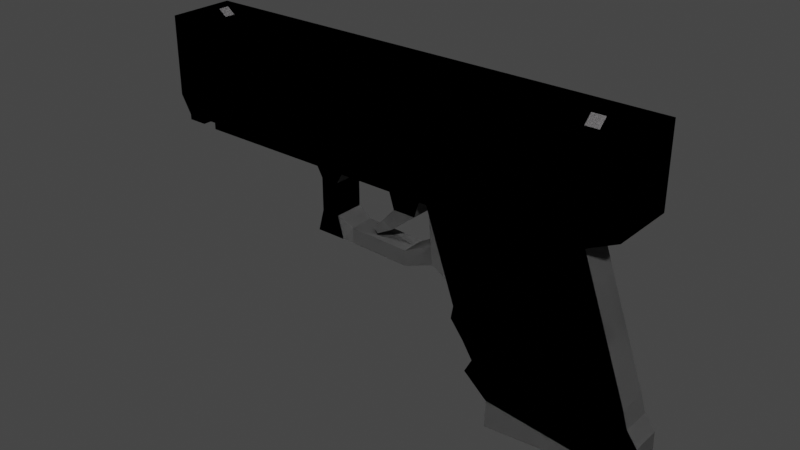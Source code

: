 # Source: glock.blend  (saved by Blender 2.82.7; exported with 4.5.12 LTS)
import bpy
from mathutils import Matrix  # noqa: F401  (used for matrix-valued properties, if any)

bpy.ops.wm.read_factory_settings(use_empty=True)
scene = bpy.context.scene
scene.name = 'Scene'

# ---- collections
col_collection = bpy.data.collections.new('Collection'); scene.collection.children.link(col_collection)

# ---- materials (node trees are filled in below, after node groups)
mat_material_001 = bpy.data.materials.new('Material.001')
mat_material_001.use_transparent_shadow = False
mat_material_002 = bpy.data.materials.new('Material.002')
mat_material_002.use_transparent_shadow = False

# ---- material node trees
mat_material_001.use_nodes = True; mat_material_001.node_tree.nodes.clear()
_N = mat_material_001.node_tree.nodes; _L = mat_material_001.node_tree.links
n0 = _N.new('ShaderNodeOutputMaterial'); n0.name = 'Material Output'; n0.location = (300, 300)
n1 = _N.new('ShaderNodeBsdfPrincipled'); n1.name = 'Principled BSDF'; n1.location = (10, 300)
n1.distribution = 'GGX'
n1.subsurface_method = 'BURLEY'
n1.inputs[0].default_value = (0.2462, 0.2362, 0.2437, 1.0)
n1.inputs[2].default_value = 0.55
n1.inputs[3].default_value = 1.45
n1.inputs[13].default_value = 1.0
n1.inputs[27].default_value = (0.0, 0.0, 0.0, 1.0)
n1.inputs[28].default_value = 1.0
_L.new(n1.outputs[0], n0.inputs[0])
n0.is_active_output = True
mat_material_002.use_nodes = True; mat_material_002.node_tree.nodes.clear()
_N = mat_material_002.node_tree.nodes; _L = mat_material_002.node_tree.links
n0 = _N.new('ShaderNodeOutputMaterial'); n0.name = 'Material Output'; n0.location = (300, 300)
n1 = _N.new('ShaderNodeBsdfPrincipled'); n1.name = 'Principled BSDF'; n1.location = (10, 300)
n1.distribution = 'GGX'
n1.subsurface_method = 'BURLEY'
n1.inputs[0].default_value = (0.1282, 0.1282, 0.1282, 1.0)
n1.inputs[2].default_value = 0.4167
n1.inputs[3].default_value = 1.45
n1.inputs[27].default_value = (0.0, 0.0, 0.0, 1.0)
n1.inputs[28].default_value = 1.0
_L.new(n1.outputs[0], n0.inputs[0])
n0.is_active_output = True

# ---- world
world_world = bpy.data.worlds.new('World'); scene.world = world_world
world_world.use_nodes = True; world_world.node_tree.nodes.clear()
_N = world_world.node_tree.nodes; _L = world_world.node_tree.links
n0 = _N.new('ShaderNodeOutputWorld'); n0.name = 'World Output'; n0.location = (300, 300)
n1 = _N.new('ShaderNodeBackground'); n1.name = 'Background'; n1.location = (10, 300)
n1.inputs[0].default_value = (0.05088, 0.05088, 0.05088, 1.0)
_L.new(n1.outputs[0], n0.inputs[0])
n0.is_active_output = True
world_world.color = (0.05088, 0.05088, 0.05088)
world_world.use_sun_shadow = False
world_world.sun_shadow_jitter_overblur = 0.0

# ---- meshes
me_cube_002 = bpy.data.meshes.new('Cube.002')
me_cube_002.from_pydata([(-1.0, 1.0, 1.0), (1.0, 1.0, -1.0), (1.0, 1.0, 1.0), (1.0, 1.0, -1.369), (0.8405, 1.0, -1.922), (-0.9559, 1.0, -1.922), (-0.8664, 1.0, -1.0), (-0.8664, 1.0, 1.0), (-0.8664, 1.0, -1.369), (-0.8771, 1.0, -1.922), (-0.7958, 1.0, 1.0), (-0.7958, 1.0, -1.0), (-0.7958, 1.0, -1.369), (-0.8121, 1.0, -1.922), (-0.8771, 1.0, -2.078), (-0.9559, 1.0, -2.078), (0.8405, 1.0, -2.119), (-0.8121, 1.0, -2.119), (-0.3001, 1.0, 1.0), (-0.3001, 1.0, -1.0), (-0.3001, 1.0, -1.369), (-0.3559, 1.0, -1.922), (-0.3559, 1.0, -2.119), (-0.1072, 1.0, -1.0), (-0.1072, 1.0, -1.369), (-0.1784, 1.0, -1.922), (-0.1784, 1.0, -2.119), (-1.0, 0.4492, 1.0), (1.0, 0.4492, -1.0), (1.0, 0.4492, 1.0), (1.0, 0.4492, -1.369), (-1.0, 0.4492, -1.369), (0.8405, 0.4492, -1.922), (-0.9559, 0.4492, -1.922), (-0.8771, 0.4492, -1.922), (-0.8664, 0.4492, 1.0), (-0.7958, 0.4492, 1.0), (-0.8121, 0.4492, -1.922), (-0.9559, 0.4492, -2.078), (-0.8771, 0.4492, -2.078), (0.8405, 0.4492, -2.119), (-0.8121, 0.4492, -2.119), (-0.3559, 0.4492, -2.119), (-0.3001, 0.4492, 1.0), (-0.1072, 0.4492, 1.0), (-0.1784, 0.4492, -2.119), (-0.3055, 0.4492, -2.77), (-0.2287, 0.4492, -2.77), (-0.3055, 0.4492, -3.771), (-0.2287, 0.4492, -3.771), (-0.3307, 0.4492, -4.441), (-0.2036, 0.4492, -4.441), (-0.1634, 0.3871, -4.019), (-0.1628, 0.3731, -4.5), (0.0924, 0.3707, -4.092), (0.09296, 0.3568, -4.572), (0.2815, 1.0, 1.0), (0.2815, 1.0, -1.0), (0.2815, 1.0, -1.369), (0.1793, 1.0, -1.922), (0.1793, 1.0, -2.119), (0.2815, 0.4492, 1.0), (0.1793, 0.4492, -2.119), (1.032, 0.4492, -6.043), (0.3705, 0.4492, -6.043), (1.097, 0.4492, -7.632), (0.2197, 0.4076, -3.599), (0.2204, 0.3902, -4.198), (0.2918, 0.4492, -4.427), (0.953, 0.4492, -4.427), (0.8698, 0.4492, -2.719), (0.2085, 0.4492, -2.719), (0.3259, 0.4492, -5.128), (0.9872, 0.4492, -5.128), (0.3161, 0.4492, -5.527), (1.007, 0.4492, -5.527), (1.096, 0.4492, -6.987), (0.3839, 0.4492, -6.987), (1.053, 0.4492, -6.556), (0.4149, 0.4492, -6.556), (0.9961, 0.4492, -8.046), (0.484, 0.4492, -7.632), (0.994, 0.4491, -8.187), (0.4819, 0.4491, -8.484), (0.09985, 1.0, -1.0), (0.09985, 1.0, -1.369), (0.01214, 1.0, -1.922), (0.01214, 1.0, -2.119), (0.01214, 0.4492, -2.119), (0.09985, 1.0, 1.0), (0.09985, 0.4492, 1.0), (0.1434, 0.4492, -2.95), (0.048, 0.4492, -2.95), (0.02484, 0.3434, -3.64), (-0.01648, 0.3434, -3.428), (-0.04113, 0.3557, -3.901), (-0.06229, 0.3254, -3.789), (1.0, 0.1638, 1.0), (-0.9559, 0.1638, -1.922), (-0.8771, 0.1638, -1.922), (-0.8664, 0.1638, 1.0), (-0.7958, 0.1638, 1.0), (-0.8121, 0.1638, -1.922), (-0.9559, 0.1638, -2.078), (-0.8771, 0.1638, -2.078), (-0.8121, 0.1638, -2.119), (-0.3559, 0.1638, -2.119), (-0.3001, 0.1638, 1.0), (-0.1072, 0.1638, 1.0), (-1.0, 0.1638, 1.0), (1.0, 0.1638, -1.0), (1.0, 0.1638, -1.369), (0.8405, 0.1638, -1.922), (0.8405, 0.1638, -2.119), (-0.3055, 0.1638, -2.77), (-0.3055, 0.1638, -3.771), (-0.3307, 0.1638, -4.441), (-0.2036, 0.1638, -4.441), (-0.1631, 0.1361, -4.494), (0.09266, 0.1301, -4.567), (1.097, 0.1638, -7.632), (0.2815, 0.1638, 1.0), (1.032, 0.1638, -6.043), (0.3705, 0.1638, -6.043), (0.484, 0.1638, -7.632), (0.953, 0.1638, -4.427), (0.8698, 0.1638, -2.719), (0.9872, 0.1638, -5.128), (0.3259, 0.1638, -5.128), (1.007, 0.1638, -5.527), (0.3161, 0.1638, -5.527), (1.096, 0.1638, -6.987), (0.3839, 0.1638, -6.987), (0.4149, 0.1638, -6.556), (1.053, 0.1638, -6.556), (-0.8332, 1.0, -1.369), (-0.8332, 1.0, -1.0), (0.9966, 0.1638, -8.046), (0.4819, 0.1638, -8.484), (0.9945, 0.1638, -8.187), (0.09985, 0.1638, 1.0), (-0.8465, 1.0, -1.922), (-0.8332, 1.0, 1.0), (-0.8465, 0.4492, -1.922), (-0.8332, 0.4492, 1.0), (-0.8465, 0.1638, -1.922), (-0.8332, 0.1638, 1.0), (-0.921, 1.0, -1.0), (-0.921, 1.0, -1.369), (-0.9093, 1.0, -1.922), (-0.921, 1.0, 1.0), (-0.9093, 1.0, -2.078), (-0.9093, 0.4492, -2.078), (-0.921, 0.4492, 1.0), (-0.9093, 0.1638, -2.078), (-0.921, 0.1638, 1.0), (-0.8664, 0.1638, 1.189), (-0.921, 0.1638, 1.189), (0.821, 1.0, 1.0), (0.821, 0.4492, 1.0), (0.821, 1.0, -1.0), (0.821, 1.0, -1.369), (0.6758, 1.0, -1.922), (0.6758, 1.0, -2.119), (0.6758, 0.4492, -2.119), (0.867, 0.4492, -6.043), (0.7883, 0.4492, -4.427), (0.7051, 0.4492, -2.719), (0.8225, 0.4492, -5.128), (0.8346, 0.4492, -5.527), (0.9188, 0.4492, -6.987), (0.8939, 0.4492, -6.556), (0.821, 0.1638, 1.0), (0.874, 1.0, 1.0), (0.874, 0.4492, 1.0), (0.874, 0.1638, 1.0), (0.874, 1.0, -1.0), (0.874, 1.0, -1.369), (0.7245, 1.0, -1.922), (0.7245, 1.0, -2.119), (0.7245, 0.4492, -2.119), (0.9158, 0.4492, -6.043), (0.837, 0.4492, -4.427), (0.7538, 0.4492, -2.719), (0.8712, 0.4492, -5.128), (0.8855, 0.4492, -5.527), (0.9714, 0.4492, -6.987), (0.9409, 0.4492, -6.556), (-1.0, 0.7082, 1.0), (1.0, 0.7082, -1.0), (1.0, 0.7082, -1.369), (0.8405, 0.7082, -1.922), (0.8405, 0.7082, -2.119), (1.0, 0.7082, 1.0), (-0.9559, 0.7082, -1.922), (-0.8771, 0.7082, -1.922), (-0.8664, 0.7082, 1.0), (-0.7958, 0.7082, 1.0), (-0.8121, 0.7082, -1.922), (-0.9559, 0.7082, -2.078), (-0.8771, 0.7082, -2.078), (-0.8121, 0.7082, -2.119), (-0.3559, 0.7082, -2.119), (-0.3001, 0.7082, 1.0), (-0.1784, 0.7082, -2.119), (0.1793, 0.7082, -2.119), (0.2815, 0.7082, 1.0), (0.01214, 0.7082, -2.119), (0.09985, 0.7082, 1.0), (-0.8332, 0.7082, 1.0), (-0.8465, 0.7082, -1.922), (-0.921, 0.7082, 1.0), (-0.9093, 0.7082, -2.078), (0.821, 0.7082, 1.0), (0.6758, 0.7082, -2.119), (0.874, 0.7082, 1.0), (0.7245, 0.7082, -2.119), (0.821, 0.4492, 1.233), (0.821, 0.1638, 1.233), (0.821, 0.7082, 0.9978), (0.874, 0.4492, 1.233), (0.874, 0.1638, 1.233), (0.874, 0.7082, 0.9978), (-0.1759, 1.0, -1.0), (-0.1759, 1.0, -1.369), (-0.2416, 1.0, -1.922), (-0.2416, 1.0, -2.119), (-0.1759, 1.0, 1.0), (-0.2416, 0.4492, -2.119), (-0.1759, 0.4492, 1.0), (-0.2561, 0.4492, -2.77), (-0.2561, 0.4492, -3.771), (-0.2488, 0.4492, -4.441), (-0.2488, 0.1638, -4.441), (-0.1759, 0.1638, 1.0), (-0.1759, 0.7082, 1.0), (-0.2416, 0.7082, -2.119), (-1.0, -1.0, 1.0), (1.0, -1.0, -1.0), (1.0, -1.0, 1.0), (-1.0, 0.0, 1.0), (1.0, 0.0, -1.0), (1.0, 0.0, 1.0), (1.0, -1.0, -1.369), (1.0, 0.0, -1.369), (-1.0, 0.0, -1.369), (0.8405, -1.0, -1.922), (-0.9559, -1.0, -1.922), (0.8405, 0.0, -1.922), (-0.9559, 0.0, -1.922), (-0.8664, -1.0, -1.0), (-0.8664, -1.0, 1.0), (-0.8664, 0.0, 1.0), (-0.8664, -1.0, -1.369), (-0.8771, -1.0, -1.922), (-0.8771, 0.0, -1.922), (-0.7958, -1.0, 1.0), (-0.7958, 0.0, 1.0), (-0.7958, -1.0, -1.0), (-0.7958, -1.0, -1.369), (-0.8121, -1.0, -1.922), (-0.8121, 0.0, -1.922), (-0.8771, -1.0, -2.078), (-0.9559, -1.0, -2.078), (-0.9559, 0.0, -2.078), (-0.8771, 0.0, -2.078), (0.8405, 0.0, -2.119), (0.8405, -1.0, -2.119), (-0.8121, -1.0, -2.119), (-0.8121, 0.0, -2.119), (-0.3001, -1.0, 1.0), (-0.3001, 0.0, 1.0), (-0.3001, -1.0, -1.0), (-0.3001, -1.0, -1.369), (-0.3559, -1.0, -1.922), (-0.3559, -1.0, -2.119), (-0.3559, 0.0, -2.119), (-0.1072, -1.0, 1.0), (-0.1072, 0.0, 1.0), (-0.1072, -1.0, -1.0), (-0.1072, -1.0, -1.369), (-0.1784, -1.0, -1.922), (-0.1784, -1.0, -2.119), (-0.1784, 0.0, -2.119), (-1.0, -0.4492, 1.0), (1.0, -0.4492, -1.0), (1.0, -0.4492, 1.0), (1.0, -0.4492, -1.369), (0.8405, -0.4492, -1.922), (-0.9559, -0.4492, -1.922), (-0.8771, -0.4492, -1.922), (-0.8664, -0.4492, 1.0), (-0.7958, -0.4492, 1.0), (-0.8121, -0.4492, -1.922), (-0.9559, -0.4492, -2.078), (-0.8771, -0.4492, -2.078), (0.8405, -0.4492, -2.119), (-0.8121, -0.4492, -2.119), (-0.3559, -0.4492, -2.119), (-0.3001, -0.4492, 1.0), (-0.1072, -0.4492, 1.0), (-0.1784, -0.4492, -2.119), (-0.2287, 0.0, -2.77), (-0.3055, 0.0, -2.77), (-0.3055, -0.4492, -2.77), (-0.2287, -0.4492, -2.77), (-0.2287, 0.0, -3.771), (-0.3055, 0.0, -3.771), (-0.3055, -0.4492, -3.771), (-0.2287, -0.4492, -3.771), (-0.2036, 0.0, -4.441), (-0.3307, 0.0, -4.441), (-0.3307, -0.4492, -4.441), (-0.2036, -0.4492, -4.441), (-0.1634, -0.3871, -4.019), (-0.1638, 0.0, -4.01), (-0.1628, -0.3731, -4.5), (-0.1633, 0.0, -4.491), (0.0924, -0.3707, -4.092), (0.09194, 0.0, -4.083), (0.09296, -0.3568, -4.572), (0.09249, 0.0, -4.563), (0.2815, -1.0, 1.0), (0.2815, 0.0, 1.0), (0.2815, -1.0, -1.0), (0.2815, -1.0, -1.369), (0.1793, -1.0, -1.922), (0.1793, -1.0, -2.119), (0.1793, 0.0, -2.119), (0.2815, -0.4492, 1.0), (0.1793, -0.4492, -2.119), (1.032, 0.0, -6.043), (1.032, -0.4492, -6.043), (0.3705, 0.0, -6.043), (0.3705, -0.4492, -6.043), (1.097, 0.0, -7.632), (1.097, -0.4492, -7.632), (0.484, 0.0, -7.632), (0.484, -0.4492, -7.632), (0.2197, -0.4076, -3.599), (0.2191, 0.0, -3.588), (0.2204, -0.3902, -4.198), (0.2198, 0.0, -4.187), (0.2918, -0.4492, -4.427), (0.2918, 0.0, -4.427), (0.953, 0.0, -4.427), (0.953, -0.4492, -4.427), (0.2085, 0.0, -2.719), (0.8698, -0.4492, -2.719), (0.2085, -0.4492, -2.719), (0.8698, 0.0, -2.719), (0.3259, -0.4492, -5.128), (0.9872, 0.0, -5.128), (0.3259, 0.0, -5.128), (0.9872, -0.4492, -5.128), (0.3161, -0.4492, -5.527), (1.007, 0.0, -5.527), (0.3161, 0.0, -5.527), (1.007, -0.4492, -5.527), (1.096, -0.4492, -6.987), (0.3839, -0.4492, -6.987), (0.3839, 0.0, -6.987), (1.096, 0.0, -6.987), (0.4149, 0.0, -6.556), (1.053, -0.4492, -6.556), (0.4149, -0.4492, -6.556), (1.053, 0.0, -6.556), (0.9969, 0.0, -8.046), (0.9961, -0.4492, -8.046), (0.9948, 0.0, -8.187), (0.4819, 0.0, -8.484), (0.994, -0.4491, -8.187), (0.4819, -0.4491, -8.484), (0.09985, -1.0, -1.0), (0.09985, -1.0, -1.369), (0.01214, -1.0, -1.922), (0.01214, -1.0, -2.119), (0.01214, 0.0, -2.119), (0.01214, -0.4492, -2.119), (0.09985, -1.0, 1.0), (0.09985, 0.0, 1.0), (0.09985, -0.4492, 1.0), (0.1434, -0.4492, -2.95), (0.1434, 0.0, -2.95), (0.048, 0.0, -2.95), (0.048, -0.4492, -2.95), (0.02484, -0.3434, -3.64), (0.02484, 0.0, -3.64), (-0.01648, 0.0, -3.428), (-0.01648, -0.3434, -3.428), (-0.04113, -0.3557, -3.901), (-0.03287, 0.0, -3.898), (-0.05405, 0.0, -3.8), (-0.06229, -0.3254, -3.789), (-1.0, -0.1638, -1.0), (1.0, -0.1638, 1.0), (-1.0, -0.1638, -1.369), (-0.9559, -0.1638, -1.922), (-0.8771, -0.1638, -1.922), (-0.7958, -0.1638, 1.0), (-0.8121, -0.1638, -1.922), (-0.9559, -0.1638, -2.078), (-0.8771, -0.1638, -2.078), (-0.8121, -0.1638, -2.119), (-0.3559, -0.1638, -2.119), (-0.3001, -0.1638, 1.0), (-0.1072, -0.1638, 1.0), (-1.0, -0.1638, 1.0), (1.0, -0.1638, -1.0), (1.0, -0.1638, -1.369), (0.8405, -0.1638, -1.922), (0.8405, -0.1638, -2.119), (-0.3055, -0.1638, -2.77), (-0.3055, -0.1638, -3.771), (-0.3307, -0.1638, -4.441), (-0.2036, -0.1638, -4.441), (-0.1631, -0.1361, -4.494), (0.09266, -0.1301, -4.567), (1.097, -0.1638, -7.632), (0.2815, -0.1638, 1.0), (1.032, -0.1638, -6.043), (0.3705, -0.1638, -6.043), (0.484, -0.1638, -7.632), (0.953, -0.1638, -4.427), (0.8698, -0.1638, -2.719), (0.9872, -0.1638, -5.128), (0.3259, -0.1638, -5.128), (1.007, -0.1638, -5.527), (0.3161, -0.1638, -5.527), (1.096, -0.1638, -6.987), (0.3839, -0.1638, -6.987), (0.4149, -0.1638, -6.556), (1.053, -0.1638, -6.556), (-0.8332, -1.0, -1.369), (-0.8332, -1.0, -1.0), (0.9966, -0.1638, -8.046), (0.4819, -0.1638, -8.484), (0.9945, -0.1638, -8.187), (0.09985, -0.1638, 1.0), (-0.8465, -1.0, -1.922), (-0.8465, 0.0, -1.922), (-0.8332, -1.0, 1.0), (-0.8332, 0.0, 1.0), (-0.8465, -0.4492, -1.922), (-0.8332, -0.4492, 1.0), (-0.8465, -0.1638, -1.922), (-0.8332, -0.1638, 1.0), (-0.921, -1.0, -1.0), (-0.921, -1.0, -1.369), (-0.9093, -1.0, -1.922), (-0.921, -1.0, 1.0), (-0.9093, -1.0, -2.078), (-0.9093, 0.0, -2.078), (-0.9093, -0.4492, -2.078), (-0.921, -0.4492, 1.0), (-0.9093, -0.1638, -2.078), (-0.921, -0.1638, 1.0), (-0.921, 0.0, 1.0), (-0.8664, -0.1638, 1.0), (-0.921, 0.0, 1.189), (-0.8664, 0.0, 1.189), (-0.8664, -0.1638, 1.189), (-0.921, -0.1638, 1.189), (0.821, -1.0, 1.0), (0.821, 0.0, 1.0), (0.821, -0.4492, 1.0), (0.821, -1.0, -1.0), (0.821, -1.0, -1.369), (0.6758, -1.0, -1.922), (0.6758, -1.0, -2.119), (0.6758, -0.4492, -2.119), (0.867, -0.4492, -6.043), (0.7883, -0.4492, -4.427), (0.7051, -0.4492, -2.719), (0.8225, -0.4492, -5.128), (0.8346, -0.4492, -5.527), (0.9188, -0.4492, -6.987), (0.8939, -0.4492, -6.556), (0.821, -0.1638, 1.0), (0.874, -1.0, 1.0), (0.874, 0.0, 1.0), (0.874, -0.4492, 1.0), (0.874, -0.1638, 1.0), (0.874, -1.0, -1.0), (0.874, -1.0, -1.369), (0.7245, -1.0, -1.922), (0.7245, -1.0, -2.119), (0.7245, -0.4492, -2.119), (0.9158, -0.4492, -6.043), (0.837, -0.4492, -4.427), (0.7538, -0.4492, -2.719), (0.8712, -0.4492, -5.128), (0.8855, -0.4492, -5.527), (0.9714, -0.4492, -6.987), (0.9409, -0.4492, -6.556), (-1.0, -0.7082, 1.0), (1.0, -0.7082, -1.0), (1.0, -0.7082, -1.369), (0.8405, -0.7082, -1.922), (0.8405, -0.7082, -2.119), (-1.0, -0.7082, -1.0), (1.0, -0.7082, 1.0), (-0.9559, -0.7082, -1.922), (-0.8771, -0.7082, -1.922), (-0.8664, -0.7082, 1.0), (-0.7958, -0.7082, 1.0), (-0.8121, -0.7082, -1.922), (-0.9559, -0.7082, -2.078), (-0.8771, -0.7082, -2.078), (-0.8121, -0.7082, -2.119), (-0.3559, -0.7082, -2.119), (-0.3001, -0.7082, 1.0), (-0.1072, -0.7082, 1.0), (-0.1784, -0.7082, -2.119), (0.1793, -0.7082, -2.119), (0.2815, -0.7082, 1.0), (0.01214, -0.7082, -2.119), (0.09985, -0.7082, 1.0), (-0.8332, -0.7082, 1.0), (-0.8465, -0.7082, -1.922), (-0.921, -0.7082, 1.0), (-0.9093, -0.7082, -2.078), (0.821, -0.7082, 1.0), (0.6758, -0.7082, -2.119), (0.874, -0.7082, 1.0), (0.7245, -0.7082, -2.119), (0.821, -0.4492, 1.233), (0.821, -0.1638, 1.233), (0.821, -0.7082, 0.9978), (0.874, -0.4492, 1.233), (0.874, -0.1638, 1.233), (0.874, -0.7082, 0.9978), (-0.1759, -1.0, -1.0), (-0.1759, -1.0, -1.369), (-0.2416, -1.0, -1.922), (-0.2416, -1.0, -2.119), (-0.1759, -1.0, 1.0), (-0.1759, 0.0, 1.0), (-0.2416, -0.4492, -2.119), (-0.1759, -0.4492, 1.0), (-0.2561, -0.4492, -2.77), (-0.2561, -0.4492, -3.771), (-0.2488, 0.0, -4.441), (-0.2488, -0.4492, -4.441), (-0.2488, -0.1638, -4.441), (-0.1759, -0.1638, 1.0), (-0.1759, -0.7082, 1.0), (-0.2416, -0.7082, -2.119), (-0.1072, 1.0, 1.0), (-0.1072, 0.7082, 1.0), (-1.0, 1.0, 0.6534), (1.0, 1.0, 0.6534), (1.0, 0.0, 0.6534), (-1.0, 0.0, 0.4912), (-0.8664, 1.0, 0.6534), (-0.7958, 1.0, 0.6534), (-0.3001, 1.0, 0.6534), (1.0, 0.4492, 0.6534), (-1.0, 0.4492, 0.6534), (0.2815, 1.0, 0.6534), (0.09985, 1.0, 0.6534), (-1.0, 0.09769, 0.4912), (1.0, 0.1638, 0.6534), (-0.8332, 1.0, 0.6534), (-0.921, 1.0, 0.6534), (0.821, 1.0, 0.6534), (0.874, 1.0, 0.6534), (1.0, 0.7082, 0.6534), (-1.0, 0.7082, 0.6534), (-0.1759, 1.0, 0.6534), (-1.0, -1.0, 0.6534), (1.0, -1.0, 0.6534), (-0.8664, -1.0, 0.6534), (-0.7958, -1.0, 0.6534), (-0.3001, -1.0, 0.6534), (-0.1072, -1.0, 0.6534), (1.0, -0.4492, 0.6534), (-1.0, -0.4492, 0.6534), (0.2815, -1.0, 0.6534), (0.09985, -1.0, 0.6534), (-1.0, -0.09769, 0.4912), (1.0, -0.1638, 0.6534), (-0.8332, -1.0, 0.6534), (-0.921, -1.0, 0.6534), (0.821, -1.0, 0.6534), (0.874, -1.0, 0.6534), (1.0, -0.7082, 0.6534), (-1.0, -0.7082, 0.6534), (-0.1759, -1.0, 0.6534), (-0.1072, 1.0, 0.6534), (-1.0, 1.0, -0.4511), (1.0, 1.0, -0.4511), (1.0, 0.0, -0.4511), (-1.0, 0.0, -0.2889), (-0.8664, 1.0, -0.4511), (-0.7958, 1.0, -0.4511), (-0.3001, 1.0, -0.4511), (1.0, 0.4492, -0.4511), (-1.0, 0.4492, -0.4511), (0.2815, 1.0, -0.4511), (0.09985, 1.0, -0.4511), (-1.0, 0.09432, -0.2889), (1.0, 0.1638, -0.4511), (-0.8332, 1.0, -0.4511), (-0.921, 1.0, -0.4511), (0.821, 1.0, -0.4511), (0.874, 1.0, -0.4511), (1.0, 0.7082, -0.4511), (-1.0, 0.7082, -0.4511), (-0.1759, 1.0, -0.4511), (-1.0, -1.0, -0.4511), (1.0, -1.0, -0.4511), (-0.8664, -1.0, -0.4511), (-0.7958, -1.0, -0.4511), (-0.3001, -1.0, -0.4511), (-0.1072, -1.0, -0.4511), (1.0, -0.4492, -0.4511), (-1.0, -0.4492, -0.4511), (0.2815, -1.0, -0.4511), (0.09985, -1.0, -0.4511), (-1.0, -0.09432, -0.2889), (1.0, -0.1638, -0.4511), (-0.8332, -1.0, -0.4511), (-0.921, -1.0, -0.4511), (0.821, -1.0, -0.4511), (0.874, -1.0, -0.4511), (1.0, -0.7082, -0.4511), (-1.0, -0.7082, -0.4511), (-0.1759, -1.0, -0.4511), (-0.1072, 1.0, -0.4511), (-1.0, 1.0, 0.1207), (1.0, 1.0, 0.1207), (1.0, 0.0, 0.1207), (-1.0, 0.0, 0.1207), (-0.8664, 1.0, 0.1207), (-0.7958, 1.0, 0.1207), (-0.3001, 1.0, 0.1207), (1.0, 0.4492, 0.1207), (0.2815, 1.0, 0.1207), (0.09985, 1.0, 0.1207), (1.0, 0.1638, 0.1207), (-0.8332, 1.0, 0.1207), (-0.921, 1.0, 0.1207), (0.821, 1.0, 0.1207), (0.874, 1.0, 0.1207), (1.0, 0.7082, 0.1207), (-1.0, 0.4804, 0.1167), (-0.1759, 1.0, 0.1207), (-1.0, -1.0, 0.1207), (1.0, -1.0, 0.1207), (-0.8664, -1.0, 0.1207), (-0.7958, -1.0, 0.1207), (-0.3001, -1.0, 0.1207), (-0.1072, -1.0, 0.1207), (1.0, -0.4492, 0.1207), (0.2815, -1.0, 0.1207), (0.09985, -1.0, 0.1207), (1.0, -0.1638, 0.1207), (-0.8332, -1.0, 0.1207), (-0.921, -1.0, 0.1207), (0.821, -1.0, 0.1207), (0.874, -1.0, 0.1207), (1.0, -0.7082, 0.1207), (-1.0, -0.4804, 0.1167), (-0.1759, -1.0, 0.1207), (-0.1072, 1.0, 0.1207), (-1.0, -0.1638, 0.6534), (-1.0, 0.0, 0.6534), (-1.0, 0.1638, 0.6534), (-1.0, -0.7082, 0.1207), (-1.0, 0.0, -0.4511), (-1.0, 0.1638, -0.4511), (-1.0, -0.1638, -0.4511), (-1.0, 0.7082, 0.1207), (-1.044, -0.1638, 0.6534), (-1.044, 0.0, 0.6534), (-1.044, 0.1638, 0.6534), (-1.044, -0.7082, 0.1207), (-1.044, 0.0, -0.4511), (-1.044, 0.1638, -0.4511), (-1.044, -0.1638, -0.4511), (-1.044, 0.7082, 0.1207), (-1.044, -0.09769, 0.4912), (-1.044, 0.0, 0.4912), (-1.044, 0.09769, 0.4912), (-1.044, -0.4804, 0.1167), (-1.044, 0.0, -0.2889), (-1.044, 0.09432, -0.2889), (-1.044, -0.09432, -0.2889), (-1.044, 0.4804, 0.1167), (-1.0, 0.1638, -1.0), (-1.0, 0.0, -1.0), (-1.0, 0.1638, -1.369), (-1.0, 1.0, -1.0), (-1.0, 1.0, -1.369), (-1.0, 0.7082, -1.0), (-1.0, 0.4492, -1.0), (-1.0, 0.7082, -1.369), (-1.0, -1.0, -1.0), (-1.0, -1.0, -1.369), (-1.0, -0.4492, -1.0), (-1.0, -0.7082, -1.369), (-1.0, -0.4492, -1.369)], [], [(568, 188, 0, 550), (566, 173, 2, 551), (562, 97, 242, 552), (155, 109, 240, 457), (111, 244, 248, 112), (176, 1, 3, 177), (110, 241, 244, 111), (112, 248, 266, 113), (697, 694, 5, 194), (177, 3, 4, 178), (148, 8, 9, 149), (99, 255, 265, 104), (147, 6, 8, 148), (146, 100, 252, 442), (564, 150, 7, 554), (107, 101, 257, 271), (135, 12, 13, 141), (145, 102, 261, 440), (136, 11, 12, 135), (563, 142, 10, 555), (154, 104, 265, 452), (194, 5, 15, 199), (149, 9, 14, 151), (130, 74, 64, 123), (198, 13, 17, 201), (178, 4, 16, 179), (13, 21, 22, 17), (105, 106, 276, 269), (234, 107, 271, 537), (12, 20, 21, 13), (11, 19, 20, 12), (555, 10, 18, 556), (140, 108, 278, 380), (225, 25, 26, 226), (228, 45, 47, 230), (224, 24, 25, 225), (223, 23, 24, 224), (569, 227, 548, 589), (236, 204, 45, 228), (208, 549, 44, 90), (235, 203, 43, 229), (201, 202, 42, 41), (102, 37, 41, 105), (216, 192, 40, 180), (98, 33, 38, 103), (212, 200, 39, 152), (210, 198, 37, 143), (203, 197, 36, 43), (209, 196, 35, 144), (195, 34, 39, 200), (692, 31, 33, 98), (191, 32, 40, 192), (189, 28, 30, 190), (190, 30, 32, 191), (211, 188, 27, 153), (567, 193, 29, 557), (668, 109, 27, 558), (47, 302, 306, 49), (45, 283, 302, 47), (106, 42, 46, 114), (49, 306, 315, 52), (230, 47, 49, 231), (114, 46, 48, 115), (233, 117, 310, 542), (231, 49, 51, 232), (115, 48, 50, 116), (53, 52, 54, 55), (117, 51, 53, 118), (51, 49, 52, 53), (55, 54, 66, 67), (118, 53, 55, 119), (52, 315, 319, 54), (207, 205, 62, 88), (213, 206, 61, 159), (172, 121, 323, 464), (86, 59, 60, 87), (88, 62, 91, 92), (85, 58, 59, 86), (84, 57, 58, 85), (560, 89, 56, 559), (132, 77, 81, 124), (129, 356, 331, 122), (185, 75, 63, 181), (77, 170, 186, 76, 65, 80, 81), (131, 362, 335, 120), (66, 340, 342, 67), (321, 119, 55, 67, 342), (54, 319, 340, 66), (183, 70, 69, 182), (126, 350, 345, 125), (347, 71, 68, 344), (328, 62, 71, 347), (113, 266, 350, 126), (180, 40, 70, 183), (71, 68, 67, 66), (347, 71, 66, 340), (68, 344, 342, 67), (182, 69, 73, 184), (125, 345, 352, 127), (344, 68, 72, 128, 353), (184, 73, 75, 185), (127, 352, 356, 129), (128, 72, 74, 130), (134, 366, 362, 131), (187, 78, 76, 186), (133, 79, 77, 132), (123, 64, 79, 133), (181, 63, 78, 187), (122, 331, 366, 134), (124, 81, 83, 138), (137, 80, 65, 120), (138, 139, 369, 370), (137, 367, 369, 139), (81, 80, 82, 83), (589, 548, 89, 560), (23, 84, 85, 24), (24, 85, 86, 25), (45, 88, 377, 283), (25, 86, 87, 26), (204, 207, 88, 45), (206, 208, 90, 61), (121, 140, 380, 323), (92, 91, 93, 94), (377, 88, 92, 384), (62, 328, 383, 91), (388, 94, 96, 392), (91, 383, 387, 93), (384, 92, 94, 388), (96, 95, 391, 392), (94, 93, 95, 96), (93, 387, 391, 95), (61, 90, 140, 121), (80, 137, 139, 82), (83, 82, 139, 138), (367, 137, 120, 335), (337, 124, 138, 370), (63, 122, 134, 78), (333, 123, 133, 363), (363, 133, 132, 361), (78, 134, 131, 76), (353, 128, 130, 357), (73, 127, 129, 75), (69, 125, 127, 73), (40, 113, 126, 70), (70, 126, 125, 69), (76, 131, 120, 65), (75, 129, 122, 63), (361, 132, 124, 337), (159, 61, 121, 172), (317, 118, 119, 321), (310, 117, 118, 317), (307, 115, 116, 311), (232, 51, 117, 233), (303, 114, 115, 307), (276, 106, 114, 303), (667, 240, 109, 668), (245, 692, 98, 249), (249, 98, 103, 264), (261, 102, 105, 269), (90, 44, 108, 140), (229, 43, 107, 234), (41, 42, 106, 105), (357, 130, 123, 333), (152, 39, 104, 154), (143, 37, 102, 145), (43, 36, 101, 107), (144, 35, 100, 146), (34, 99, 104, 39), (32, 112, 113, 40), (28, 110, 111, 30), (30, 111, 112, 32), (153, 27, 109, 155), (557, 29, 97, 562), (36, 144, 146, 101), (34, 143, 145, 99), (197, 209, 144, 36), (195, 210, 143, 34), (554, 7, 142, 563), (6, 136, 135, 8), (99, 145, 440, 255), (8, 135, 141, 9), (101, 146, 442, 257), (35, 153, 155, 100), (38, 152, 154, 103), (196, 211, 153, 35), (199, 212, 152, 38), (5, 149, 151, 15), (103, 154, 452, 264), (550, 0, 150, 564), (693, 147, 148, 694), (694, 148, 149, 5), (155, 457, 459, 157), (156, 157, 459, 460), (252, 100, 156, 460), (100, 155, 157, 156), (156, 460, 442, 146), (156, 146, 100), (175, 174, 220, 221), (64, 165, 171, 79), (79, 171, 170, 77), (72, 168, 169, 74), (68, 166, 168, 72), (62, 164, 167, 71), (71, 167, 166, 68), (74, 169, 165, 64), (175, 172, 464, 480), (215, 213, 219, 222), (205, 214, 164, 62), (59, 162, 163, 60), (58, 161, 162, 59), (57, 160, 161, 58), (559, 56, 158, 565), (193, 215, 174, 29), (97, 175, 480, 242), (29, 174, 175, 97), (165, 181, 187, 171), (171, 187, 186, 170), (168, 184, 185, 169), (166, 182, 184, 168), (164, 180, 183, 167), (167, 183, 182, 166), (169, 185, 181, 165), (214, 216, 180, 164), (162, 178, 179, 163), (161, 177, 178, 162), (160, 176, 177, 161), (565, 158, 173, 566), (163, 179, 216, 214), (2, 173, 215, 193), (60, 163, 214, 205), (173, 158, 213, 215), (15, 151, 212, 199), (7, 150, 211, 196), (9, 141, 210, 195), (10, 142, 209, 197), (56, 89, 208, 206), (26, 87, 207, 204), (158, 56, 206, 213), (87, 60, 205, 207), (551, 2, 193, 567), (150, 0, 188, 211), (3, 190, 191, 4), (1, 189, 190, 3), (4, 191, 192, 16), (9, 195, 200, 14), (142, 7, 196, 209), (18, 10, 197, 203), (141, 13, 198, 210), (151, 14, 200, 212), (179, 16, 192, 216), (17, 22, 202, 201), (227, 18, 203, 235), (226, 26, 204, 236), (37, 198, 201, 41), (33, 194, 199, 38), (31, 697, 194, 33), (558, 27, 188, 568), (220, 217, 218, 221), (222, 219, 217, 220), (159, 172, 218, 217), (213, 159, 217, 219), (174, 215, 222, 220), (172, 175, 221, 218), (22, 226, 236, 202), (548, 227, 235, 549), (44, 229, 234, 108), (50, 232, 233, 116), (48, 231, 232, 50), (116, 233, 542, 311), (46, 230, 231, 48), (549, 235, 229, 44), (202, 236, 228, 42), (556, 18, 227, 569), (19, 223, 224, 20), (20, 224, 225, 21), (42, 228, 230, 46), (21, 225, 226, 22), (108, 234, 537, 278), (587, 570, 237, 495), (585, 571, 239, 479), (581, 552, 242, 395), (456, 457, 240, 407), (409, 410, 248, 244), (483, 484, 243, 238), (408, 409, 244, 241), (410, 411, 266, 248), (701, 502, 247, 699), (484, 485, 246, 243), (448, 449, 254, 253), (398, 402, 265, 255), (447, 448, 253, 250), (446, 442, 252, 458), (583, 572, 251, 450), (405, 271, 257, 399), (433, 439, 260, 259), (445, 440, 261, 400), (434, 433, 259, 258), (582, 573, 256, 441), (455, 452, 265, 402), (502, 507, 263, 247), (449, 451, 262, 254), (428, 421, 334, 355), (506, 509, 268, 260), (485, 486, 267, 246), (260, 268, 275, 274), (403, 269, 276, 404), (545, 537, 271, 405), (259, 260, 274, 273), (258, 259, 273, 272), (573, 574, 270, 256), (438, 380, 278, 406), (534, 535, 282, 281), (538, 540, 305, 301), (533, 534, 281, 280), (532, 533, 280, 279), (588, 575, 277, 536), (547, 538, 301, 513), (517, 381, 300, 512), (546, 539, 299, 511), (509, 297, 298, 510), (400, 403, 297, 293), (525, 487, 296, 499), (397, 401, 294, 289), (521, 453, 295, 508), (519, 443, 293, 506), (511, 299, 292, 505), (518, 444, 291, 504), (503, 508, 295, 290), (396, 397, 289, 702), (498, 499, 296, 288), (496, 497, 287, 285), (497, 498, 288, 287), (520, 454, 284, 495), (586, 576, 286, 501), (666, 577, 284, 407), (305, 309, 306, 302), (301, 305, 302, 283), (404, 412, 304, 298), (309, 314, 315, 306), (540, 541, 309, 305), (412, 413, 308, 304), (544, 542, 310, 415), (541, 543, 313, 309), (413, 414, 312, 308), (316, 320, 318, 314), (415, 416, 316, 313), (313, 316, 314, 309), (320, 341, 339, 318), (416, 417, 320, 316), (314, 318, 319, 315), (516, 378, 330, 514), (522, 465, 329, 515), (478, 464, 323, 419), (375, 376, 327, 326), (378, 385, 382, 330), (374, 375, 326, 325), (373, 374, 325, 324), (579, 578, 322, 379), (430, 422, 338, 360), (427, 420, 331, 356), (492, 488, 332, 358), (360, 338, 368, 336, 359, 493, 476), (429, 418, 335, 362), (339, 341, 342, 340), (321, 342, 341, 320, 417), (318, 339, 340, 319), (490, 489, 346, 348), (424, 423, 345, 350), (347, 344, 343, 349), (328, 347, 349, 330), (411, 424, 350, 266), (487, 490, 348, 296), (349, 339, 341, 343), (347, 340, 339, 349), (343, 341, 342, 344), (489, 491, 354, 346), (423, 425, 352, 345), (344, 353, 426, 351, 343), (491, 492, 358, 354), (425, 427, 356, 352), (426, 428, 355, 351), (432, 429, 362, 366), (494, 493, 359, 364), (431, 430, 360, 365), (421, 431, 365, 334), (488, 494, 364, 332), (420, 432, 366, 331), (422, 436, 372, 338), (435, 418, 336, 368), (436, 370, 369, 437), (435, 437, 369, 367), (338, 372, 371, 368), (575, 579, 379, 277), (279, 280, 374, 373), (280, 281, 375, 374), (301, 283, 377, 378), (281, 282, 376, 375), (513, 301, 378, 516), (515, 329, 381, 517), (419, 323, 380, 438), (385, 389, 386, 382), (377, 384, 385, 378), (330, 382, 383, 328), (388, 392, 393, 389), (382, 386, 387, 383), (384, 388, 389, 385), (393, 392, 391, 390), (389, 393, 390, 386), (386, 390, 391, 387), (329, 419, 438, 381), (368, 371, 437, 435), (372, 436, 437, 371), (367, 335, 418, 435), (337, 370, 436, 422), (332, 364, 432, 420), (333, 363, 431, 421), (363, 361, 430, 431), (364, 359, 429, 432), (353, 357, 428, 426), (354, 358, 427, 425), (346, 354, 425, 423), (296, 348, 424, 411), (348, 346, 423, 424), (359, 336, 418, 429), (358, 332, 420, 427), (361, 337, 422, 430), (465, 478, 419, 329), (317, 321, 417, 416), (310, 317, 416, 415), (307, 311, 414, 413), (543, 544, 415, 313), (303, 307, 413, 412), (276, 303, 412, 404), (667, 666, 407, 240), (245, 249, 397, 396), (249, 264, 401, 397), (261, 269, 403, 400), (381, 438, 406, 300), (539, 545, 405, 299), (297, 403, 404, 298), (357, 333, 421, 428), (453, 455, 402, 295), (443, 445, 400, 293), (299, 405, 399, 292), (444, 446, 458, 291), (290, 295, 402, 398), (288, 296, 411, 410), (285, 287, 409, 408), (287, 288, 410, 409), (454, 456, 407, 284), (576, 581, 395, 286), (292, 399, 446, 444), (290, 398, 445, 443), (505, 292, 444, 518), (503, 290, 443, 519), (572, 582, 441, 251), (250, 253, 433, 434), (398, 255, 440, 445), (253, 254, 439, 433), (399, 257, 442, 446), (291, 458, 456, 454), (294, 401, 455, 453), (504, 291, 454, 520), (507, 294, 453, 521), (247, 263, 451, 449), (401, 264, 452, 455), (570, 583, 450, 237), (698, 699, 448, 447), (699, 247, 449, 448), (456, 462, 459, 457), (461, 460, 459, 462), (252, 460, 461, 458), (458, 461, 462, 456), (461, 446, 442, 460), (461, 458, 446), (482, 530, 529, 481), (334, 365, 477, 471), (365, 360, 476, 477), (351, 355, 475, 474), (343, 351, 474, 472), (330, 349, 473, 470), (349, 343, 472, 473), (355, 334, 471, 475), (482, 480, 464, 478), (524, 531, 528, 522), (514, 330, 470, 523), (326, 327, 469, 468), (325, 326, 468, 467), (324, 325, 467, 466), (578, 584, 463, 322), (501, 286, 481, 524), (395, 242, 480, 482), (286, 395, 482, 481), (471, 477, 494, 488), (477, 476, 493, 494), (474, 475, 492, 491), (472, 474, 491, 489), (470, 473, 490, 487), (473, 472, 489, 490), (475, 471, 488, 492), (523, 470, 487, 525), (468, 469, 486, 485), (467, 468, 485, 484), (466, 467, 484, 483), (584, 585, 479, 463), (469, 523, 525, 486), (239, 501, 524, 479), (327, 514, 523, 469), (479, 524, 522, 463), (263, 507, 521, 451), (251, 504, 520, 450), (254, 503, 519, 439), (256, 505, 518, 441), (322, 515, 517, 379), (282, 513, 516, 376), (463, 522, 515, 322), (376, 516, 514, 327), (571, 586, 501, 239), (450, 520, 495, 237), (243, 246, 498, 497), (238, 243, 497, 496), (246, 267, 499, 498), (254, 262, 508, 503), (441, 518, 504, 251), (270, 511, 505, 256), (439, 519, 506, 260), (451, 521, 508, 262), (486, 525, 499, 267), (268, 509, 510, 275), (536, 546, 511, 270), (379, 517, 512, 277), (535, 547, 513, 282), (293, 297, 509, 506), (289, 294, 507, 502), (702, 289, 502, 701), (577, 587, 495, 284), (529, 530, 527, 526), (531, 529, 526, 528), (465, 526, 527, 478), (522, 528, 526, 465), (481, 529, 531, 524), (478, 527, 530, 482), (275, 510, 547, 535), (277, 512, 546, 536), (300, 406, 545, 539), (312, 414, 544, 543), (308, 312, 543, 541), (414, 311, 542, 544), (304, 308, 541, 540), (512, 300, 539, 546), (510, 298, 538, 547), (574, 588, 536, 270), (272, 273, 533, 532), (273, 274, 534, 533), (298, 304, 540, 538), (274, 275, 535, 534), (406, 278, 537, 545), (89, 548, 549, 208), (652, 664, 588, 574), (669, 587, 577), (649, 662, 586, 571), (660, 661, 585, 584), (655, 660, 584, 578), (648, 659, 583, 570), (650, 658, 582, 572), (654, 657, 581, 576), (633, 663, 580, 553), (653, 656, 579, 575), (656, 655, 578, 579), (669, 577, 666), (662, 654, 576, 586), (664, 653, 575, 588), (651, 652, 574, 573), (658, 651, 573, 582), (659, 650, 572, 583), (657, 632, 552, 581), (661, 649, 571, 585), (669, 648, 570, 587), (636, 556, 569, 647), (673, 558, 568), (631, 551, 567, 645), (643, 565, 566, 644), (638, 559, 565, 643), (630, 550, 564, 642), (634, 554, 563, 641), (637, 557, 562, 640), (633, 553, 561, 646), (665, 589, 560, 639), (639, 560, 559, 638), (673, 668, 558), (645, 567, 557, 637), (647, 569, 589, 665), (635, 555, 556, 636), (641, 563, 555, 635), (642, 564, 554, 634), (640, 562, 552, 632), (644, 566, 551, 631), (673, 568, 550, 630), (695, 608, 590, 693), (176, 606, 591, 1), (110, 602, 592, 241), (147, 604, 594, 6), (136, 603, 595, 11), (11, 595, 596, 19), (223, 609, 629, 23), (189, 607, 597, 28), (690, 671, 598, 696), (84, 600, 599, 57), (23, 629, 600, 84), (691, 670, 671, 690), (28, 597, 602, 110), (6, 594, 603, 136), (693, 590, 604, 147), (57, 599, 605, 160), (160, 605, 606, 176), (1, 591, 607, 189), (696, 598, 608, 695), (19, 596, 609, 223), (500, 698, 610, 627), (483, 238, 611, 625), (408, 241, 592, 621), (447, 250, 612, 623), (434, 258, 613, 622), (258, 272, 614, 613), (532, 279, 615, 628), (496, 285, 616, 626), (394, 700, 617, 672), (373, 324, 618, 619), (279, 373, 619, 615), (691, 394, 672, 670), (285, 408, 621, 616), (250, 434, 622, 612), (698, 447, 623, 610), (324, 466, 624, 618), (466, 483, 625, 624), (238, 496, 626, 611), (700, 500, 627, 617), (272, 532, 628, 614), (608, 673, 630, 590), (606, 644, 631, 591), (602, 640, 632, 592), (604, 642, 634, 594), (603, 641, 635, 595), (595, 635, 636, 596), (609, 647, 665, 629), (607, 645, 637, 597), (671, 673, 598), (600, 639, 638, 599), (629, 665, 639, 600), (593, 633, 646, 601), (597, 637, 640, 602), (594, 634, 641, 603), (590, 630, 642, 604), (599, 638, 643, 605), (605, 643, 644, 606), (591, 631, 645, 607), (598, 673, 608), (596, 636, 647, 609), (627, 610, 648, 669), (625, 611, 649, 661), (621, 592, 632, 657), (623, 612, 650, 659), (622, 613, 651, 658), (613, 614, 652, 651), (628, 615, 653, 664), (626, 616, 654, 662), (672, 617, 669), (619, 618, 655, 656), (615, 619, 656, 653), (593, 620, 663, 633), (616, 621, 657, 654), (612, 622, 658, 650), (610, 623, 659, 648), (618, 624, 660, 655), (624, 625, 661, 660), (611, 626, 662, 649), (617, 627, 669), (614, 628, 664, 652), (561, 553, 683, 684), (670, 672, 680, 678), (672, 669, 677, 680), (553, 580, 682, 683), (601, 646, 689, 687), (646, 561, 684, 689), (663, 620, 688, 685), (666, 667, 675, 674), (683, 682, 674, 675), (684, 683, 675, 676), (682, 685, 677, 674), (686, 687, 679, 678), (688, 686, 678, 680), (685, 688, 680, 677), (689, 684, 676, 681), (687, 689, 681, 679), (668, 673, 681, 676), (580, 663, 685, 682), (667, 668, 676, 675), (593, 601, 687, 686), (671, 670, 678, 679), (673, 671, 679, 681), (620, 593, 686, 688), (669, 666, 674, 677), (695, 693, 694, 697), (690, 696, 31, 692), (691, 690, 692, 245), (696, 695, 697, 31), (500, 701, 699, 698), (394, 396, 702, 700), (691, 245, 396, 394), (700, 702, 701, 500)])
me_cube_002.polygons.foreach_set('material_index', [0, 0, 0, 0, 1, 0, 0, 1, 1, 1, 1, 1, 0, 0, 0, 0, 1, 1, 0, 0, 1, 1, 1, 1, 1, 1, 1, 1, 0, 1, 0, 0, 0, 1, 1, 1, 0, 0, 1, 0, 0, 1, 1, 1, 1, 1, 1, 0, 0, 1, 1, 1, 0, 1, 0, 0, 0, 1, 1, 1, 1, 1, 1, 1, 1, 1, 1, 1, 1, 1, 1, 1, 1, 0, 0, 1, 1, 1, 0, 0, 1, 1, 1, 1, 1, 1, 1, 1, 1, 1, 1, 1, 1, 1, 1, 1, 1, 1, 1, 1, 1, 1, 1, 1, 1, 1, 1, 1, 1, 1, 1, 1, 1, 1, 0, 0, 1, 1, 1, 1, 0, 0, 1, 1, 1, 1, 1, 1, 1, 1, 1, 0, 1, 1, 1, 1, 1, 1, 1, 1, 1, 1, 1, 1, 1, 1, 1, 1, 0, 1, 1, 1, 1, 1, 1, 0, 1, 1, 1, 0, 0, 1, 1, 1, 1, 0, 0, 1, 1, 0, 1, 0, 0, 0, 1, 0, 1, 0, 0, 1, 1, 0, 0, 1, 0, 1, 1, 1, 0, 0, 1, 0, 0, 0, 0, 0, 0, 0, 1, 1, 1, 1, 1, 1, 1, 0, 0, 1, 1, 1, 0, 0, 0, 0, 0, 1, 1, 1, 1, 1, 1, 1, 1, 1, 1, 0, 0, 1, 0, 1, 0, 1, 0, 1, 0, 0, 1, 0, 1, 0, 0, 1, 0, 1, 1, 0, 0, 1, 1, 1, 1, 0, 1, 1, 1, 1, 0, 0, 0, 0, 0, 0, 0, 1, 0, 0, 1, 1, 1, 1, 0, 1, 0, 0, 1, 1, 1, 0, 0, 0, 0, 0, 1, 0, 0, 1, 1, 1, 1, 1, 0, 0, 0, 0, 1, 1, 0, 0, 1, 1, 1, 1, 1, 1, 1, 1, 0, 1, 0, 0, 0, 1, 1, 1, 0, 0, 1, 0, 0, 1, 1, 1, 1, 1, 1, 0, 0, 1, 1, 1, 0, 1, 0, 0, 0, 1, 1, 1, 1, 1, 1, 1, 1, 1, 1, 1, 1, 1, 1, 1, 1, 0, 0, 1, 1, 1, 0, 0, 1, 1, 1, 1, 1, 1, 1, 1, 1, 1, 1, 1, 1, 1, 1, 1, 1, 1, 1, 1, 1, 1, 1, 1, 1, 1, 1, 1, 1, 1, 1, 1, 1, 1, 0, 0, 1, 1, 1, 1, 0, 0, 1, 1, 1, 1, 1, 1, 1, 1, 1, 0, 1, 1, 1, 1, 1, 1, 1, 1, 1, 1, 1, 1, 1, 1, 1, 1, 0, 1, 1, 1, 1, 1, 1, 0, 1, 1, 1, 0, 0, 1, 1, 1, 1, 0, 0, 1, 1, 0, 1, 0, 0, 0, 1, 0, 1, 0, 0, 1, 1, 0, 0, 1, 0, 1, 1, 1, 0, 0, 1, 0, 0, 0, 0, 0, 0, 0, 1, 1, 1, 1, 1, 1, 1, 0, 0, 1, 1, 1, 0, 0, 0, 0, 0, 1, 1, 1, 1, 1, 1, 1, 1, 1, 1, 0, 0, 1, 0, 1, 0, 1, 0, 1, 0, 0, 1, 0, 1, 0, 0, 1, 0, 1, 1, 0, 0, 1, 1, 1, 1, 0, 0, 1, 1, 1, 1, 0, 0, 0, 0, 0, 0, 0, 1, 0, 0, 1, 1, 1, 1, 0, 1, 0, 0, 1, 1, 1, 0, 0, 0, 0, 0, 0, 0, 0, 0, 0, 0, 0, 0, 0, 0, 0, 0, 0, 0, 0, 0, 0, 0, 0, 0, 0, 0, 0, 0, 0, 0, 0, 0, 0, 0, 0, 0, 0, 0, 0, 0, 0, 0, 0, 0, 0, 0, 0, 0, 0, 0, 0, 0, 0, 0, 0, 0, 0, 0, 0, 0, 0, 0, 0, 0, 0, 0, 0, 0, 0, 0, 0, 0, 0, 0, 0, 0, 0, 0, 0, 0, 0, 0, 0, 0, 0, 0, 0, 0, 0, 0, 0, 0, 0, 0, 0, 0, 0, 0, 0, 0, 0, 0, 0, 0, 0, 0, 0, 0, 0, 0, 0, 0, 0, 0, 0, 0, 0, 0, 0, 0, 0, 0, 0, 0, 0, 0, 0, 0, 0, 0, 0, 0, 0, 0, 0, 0, 0, 0, 0, 0, 0, 0, 0, 0, 0, 0, 0, 0, 0, 0, 0, 0, 0])
_uv = me_cube_002.uv_layers.new(name='UVMap')
_uv.uv.foreach_set('vector', [0.5817, 0.2135, 0.625, 0.2135, 0.625, 0.25, 0.5817, 0.25, 0.5817, 0.4842, 0.625, 0.4842, 0.625, 0.5, 0.5817, 0.5, 0.5817, 0.6045, 0.625, 0.6045, 0.625, 0.625, 0.5817, 0.625, 0.8651, 0.6045, 0.875, 0.6045, 0.875, 0.625, 0.8651, 0.625, 0.375, 0.6045, 0.375, 0.625, 0.375, 0.625, 0.375, 0.6045, 0.375, 0.4842, 0.375, 0.5, 0.375, 0.5, 0.375, 0.4842, 0.375, 0.6045, 0.375, 0.625, 0.375, 0.625, 0.375, 0.6045, 0.375, 0.6045, 0.375, 0.625, 0.375, 0.625, 0.375, 0.6045, 0.375, 0.2135, 0.375, 0.25, 0.375, 0.25, 0.375, 0.2135, 0.375, 0.4842, 0.375, 0.5, 0.375, 0.5, 0.375, 0.4842, 0.375, 0.2599, 0.375, 0.2667, 0.375, 0.2667, 0.375, 0.2599, 0.1417, 0.6045, 0.1417, 0.625, 0.1417, 0.625, 0.1417, 0.6045, 0.375, 0.2599, 0.375, 0.2667, 0.375, 0.2667, 0.375, 0.2599, 0.8542, 0.6045, 0.8583, 0.6045, 0.8583, 0.625, 0.8542, 0.625, 0.5817, 0.2599, 0.625, 0.2599, 0.625, 0.2667, 0.5817, 0.2667, 0.7875, 0.6045, 0.8495, 0.6045, 0.8495, 0.625, 0.7875, 0.625, 0.375, 0.2708, 0.375, 0.2755, 0.375, 0.2755, 0.375, 0.2708, 0.1458, 0.6045, 0.1505, 0.6045, 0.1505, 0.625, 0.1458, 0.625, 0.375, 0.2708, 0.375, 0.2755, 0.375, 0.2755, 0.375, 0.2708, 0.5817, 0.2708, 0.625, 0.2708, 0.625, 0.2755, 0.5817, 0.2755, 0.1349, 0.6045, 0.1417, 0.6045, 0.1417, 0.625, 0.1349, 0.625, 0.375, 0.2135, 0.375, 0.25, 0.375, 0.25, 0.375, 0.2135, 0.375, 0.2599, 0.375, 0.2667, 0.375, 0.2667, 0.375, 0.2599, 0.2852, 0.6045, 0.2852, 0.5688, 0.2852, 0.5688, 0.2852, 0.6045, 0.1505, 0.5365, 0.1505, 0.5, 0.1505, 0.5, 0.1505, 0.5365, 0.375, 0.4842, 0.375, 0.5, 0.375, 0.5, 0.375, 0.4842, 0.375, 0.2755, 0.375, 0.3375, 0.375, 0.3375, 0.375, 0.2755, 0.1505, 0.6045, 0.2125, 0.6045, 0.2125, 0.625, 0.1505, 0.625, 0.772, 0.6045, 0.7875, 0.6045, 0.7875, 0.625, 0.772, 0.625, 0.375, 0.2755, 0.375, 0.3375, 0.375, 0.3375, 0.375, 0.2755, 0.375, 0.2755, 0.375, 0.3375, 0.375, 0.3375, 0.375, 0.2755, 0.5817, 0.2755, 0.625, 0.2755, 0.625, 0.3375, 0.5817, 0.3375, 0.7375, 0.6045, 0.7634, 0.6045, 0.7634, 0.625, 0.7375, 0.625, 0.375, 0.353, 0.375, 0.3616, 0.375, 0.3616, 0.375, 0.353, 0.228, 0.5688, 0.2366, 0.5688, 0.2366, 0.5688, 0.228, 0.5688, 0.375, 0.353, 0.375, 0.3616, 0.375, 0.3616, 0.375, 0.353, 0.375, 0.353, 0.375, 0.3616, 0.375, 0.3616, 0.375, 0.353, 0.5817, 0.353, 0.625, 0.353, 0.625, 0.3616, 0.5817, 0.3616, 0.228, 0.5365, 0.2366, 0.5365, 0.2366, 0.5688, 0.228, 0.5688, 0.7375, 0.5365, 0.7634, 0.5365, 0.7634, 0.5688, 0.7375, 0.5688, 0.772, 0.5365, 0.7875, 0.5365, 0.7875, 0.5688, 0.772, 0.5688, 0.1505, 0.5365, 0.2125, 0.5365, 0.2125, 0.5688, 0.1505, 0.5688, 0.1505, 0.6045, 0.1505, 0.5688, 0.1505, 0.5688, 0.1505, 0.6045, 0.3592, 0.5365, 0.375, 0.5365, 0.375, 0.5688, 0.3592, 0.5688, 0.375, 0.1455, 0.375, 0.1812, 0.375, 0.1812, 0.375, 0.1455, 0.1349, 0.5365, 0.1417, 0.5365, 0.1417, 0.5688, 0.1349, 0.5688, 0.1458, 0.5365, 0.1505, 0.5365, 0.1505, 0.5688, 0.1458, 0.5688, 0.7875, 0.5365, 0.8495, 0.5365, 0.8495, 0.5688, 0.7875, 0.5688, 0.8542, 0.5365, 0.8583, 0.5365, 0.8583, 0.5688, 0.8542, 0.5688, 0.1417, 0.5365, 0.1417, 0.5688, 0.1417, 0.5688, 0.1417, 0.5365, 0.375, 0.1455, 0.375, 0.1812, 0.375, 0.1812, 0.375, 0.1455, 0.375, 0.5365, 0.375, 0.5688, 0.375, 0.5688, 0.375, 0.5365, 0.375, 0.5365, 0.375, 0.5688, 0.375, 0.5688, 0.375, 0.5365, 0.375, 0.5365, 0.375, 0.5688, 0.375, 0.5688, 0.375, 0.5365, 0.8651, 0.5365, 0.875, 0.5365, 0.875, 0.5688, 0.8651, 0.5688, 0.5817, 0.5365, 0.625, 0.5365, 0.625, 0.5688, 0.5817, 0.5688, 0.5817, 0.1455, 0.625, 0.1455, 0.625, 0.1812, 0.5817, 0.1812, 0.2366, 0.5688, 0.2366, 0.625, 0.2366, 0.625, 0.2366, 0.5688, 0.2366, 0.5688, 0.2366, 0.625, 0.2366, 0.625, 0.2366, 0.5688, 0.2125, 0.6045, 0.2125, 0.5688, 0.2125, 0.5688, 0.2125, 0.6045, 0.2366, 0.5688, 0.2366, 0.625, 0.2366, 0.625, 0.2366, 0.5688, 0.228, 0.5688, 0.2366, 0.5688, 0.2366, 0.5688, 0.228, 0.5688, 0.2125, 0.6045, 0.2125, 0.5688, 0.2125, 0.5688, 0.2125, 0.6045, 0.228, 0.6045, 0.2366, 0.6045, 0.2366, 0.625, 0.228, 0.625, 0.228, 0.5688, 0.2366, 0.5688, 0.2366, 0.5688, 0.228, 0.5688, 0.2125, 0.6045, 0.2125, 0.5688, 0.2125, 0.5688, 0.2125, 0.6045, 0.2366, 0.5688, 0.2366, 0.5688, 0.2366, 0.5688, 0.2366, 0.5688, 0.2366, 0.6045, 0.2366, 0.5688, 0.2366, 0.5688, 0.2366, 0.6045, 0.2366, 0.5688, 0.2366, 0.5688, 0.2366, 0.5688, 0.2366, 0.5688, 0.2366, 0.5688, 0.2366, 0.5688, 0.2366, 0.5688, 0.2366, 0.5688, 0.2366, 0.6045, 0.2366, 0.5688, 0.2366, 0.5688, 0.2366, 0.6045, 0.2366, 0.5688, 0.2366, 0.625, 0.2366, 0.625, 0.2366, 0.5688, 0.2625, 0.5365, 0.2852, 0.5365, 0.2852, 0.5688, 0.2625, 0.5688, 0.6474, 0.5365, 0.7148, 0.5365, 0.7148, 0.5688, 0.6474, 0.5688, 0.6474, 0.6045, 0.7148, 0.6045, 0.7148, 0.625, 0.6474, 0.625, 0.375, 0.3875, 0.375, 0.4102, 0.375, 0.4102, 0.375, 0.3875, 0.2625, 0.5688, 0.2852, 0.5688, 0.2852, 0.5688, 0.2625, 0.5688, 0.375, 0.3875, 0.375, 0.4102, 0.375, 0.4102, 0.375, 0.3875, 0.375, 0.3875, 0.375, 0.4102, 0.375, 0.4102, 0.375, 0.3875, 0.5817, 0.3875, 0.625, 0.3875, 0.625, 0.4102, 0.5817, 0.4102, 0.2852, 0.6045, 0.2852, 0.5688, 0.2852, 0.5688, 0.2852, 0.6045, 0.375, 0.6045, 0.375, 0.625, 0.375, 0.625, 0.375, 0.6045, 0.3592, 0.5688, 0.375, 0.5688, 0.375, 0.5688, 0.3592, 0.5688, 0.2852, 0.5688, 0.3526, 0.5688, 0.3592, 0.5688, 0.375, 0.5688, 0.375, 0.5688, 0.3613, 0.5688, 0.2852, 0.5688, 0.375, 0.6045, 0.375, 0.625, 0.375, 0.625, 0.375, 0.6045, 0.2366, 0.5688, 0.2366, 0.625, 0.2366, 0.625, 0.2366, 0.5688, 0.2366, 0.625, 0.2366, 0.6045, 0.2366, 0.5688, 0.2366, 0.5688, 0.2366, 0.625, 0.2366, 0.5688, 0.2366, 0.625, 0.2366, 0.625, 0.2366, 0.5688, 0.3592, 0.5688, 0.375, 0.5688, 0.375, 0.5688, 0.3592, 0.5688, 0.375, 0.6045, 0.375, 0.625, 0.375, 0.625, 0.375, 0.6045, 0.2852, 0.625, 0.2852, 0.5688, 0.2852, 0.5688, 0.2852, 0.625, 0.2852, 0.625, 0.2852, 0.5688, 0.2852, 0.5688, 0.2852, 0.625, 0.375, 0.6045, 0.375, 0.625, 0.375, 0.625, 0.375, 0.6045, 0.3592, 0.5688, 0.375, 0.5688, 0.375, 0.5688, 0.3592, 0.5688, 0.2852, 0.5688, 0.2852, 0.5688, 0.2366, 0.5688, 0.2366, 0.5688, 0.2852, 0.625, 0.2852, 0.5688, 0.2366, 0.5688, 0.2366, 0.625, 0.2852, 0.5688, 0.2852, 0.625, 0.2366, 0.625, 0.2366, 0.5688, 0.3592, 0.5688, 0.375, 0.5688, 0.375, 0.5688, 0.3592, 0.5688, 0.375, 0.6045, 0.375, 0.625, 0.375, 0.625, 0.375, 0.6045, 0.2852, 0.625, 0.2852, 0.5688, 0.2852, 0.5688, 0.2852, 0.6045, 0.2852, 0.625, 0.3592, 0.5688, 0.375, 0.5688, 0.375, 0.5688, 0.3592, 0.5688, 0.375, 0.6045, 0.375, 0.625, 0.375, 0.625, 0.375, 0.6045, 0.2852, 0.6045, 0.2852, 0.5688, 0.2852, 0.5688, 0.2852, 0.6045, 0.375, 0.6045, 0.375, 0.625, 0.375, 0.625, 0.375, 0.6045, 0.3592, 0.5688, 0.375, 0.5688, 0.375, 0.5688, 0.3592, 0.5688, 0.2852, 0.6045, 0.2852, 0.5688, 0.2852, 0.5688, 0.2852, 0.6045, 0.2852, 0.6045, 0.2852, 0.5688, 0.2852, 0.5688, 0.2852, 0.6045, 0.3592, 0.5688, 0.375, 0.5688, 0.375, 0.5688, 0.3592, 0.5688, 0.375, 0.6045, 0.375, 0.625, 0.375, 0.625, 0.375, 0.6045, 0.2852, 0.6045, 0.2852, 0.5688, 0.2852, 0.5688, 0.2852, 0.6045, 0.3614, 0.6045, 0.3613, 0.5688, 0.375, 0.5688, 0.375, 0.6045, 0.2852, 0.6045, 0.3614, 0.6045, 0.3614, 0.625, 0.2852, 0.625, 0.3614, 0.6045, 0.3614, 0.625, 0.3614, 0.625, 0.3614, 0.6045, 0.2852, 0.5688, 0.3613, 0.5688, 0.3613, 0.5688, 0.2852, 0.5688, 0.5817, 0.3616, 0.625, 0.3616, 0.625, 0.3875, 0.5817, 0.3875, 0.375, 0.3616, 0.375, 0.3875, 0.375, 0.3875, 0.375, 0.3616, 0.375, 0.3616, 0.375, 0.3875, 0.375, 0.3875, 0.375, 0.3616, 0.2366, 0.5688, 0.2625, 0.5688, 0.2625, 0.625, 0.2366, 0.625, 0.375, 0.3616, 0.375, 0.3875, 0.375, 0.3875, 0.375, 0.3616, 0.2366, 0.5365, 0.2625, 0.5365, 0.2625, 0.5688, 0.2366, 0.5688, 0.7148, 0.5365, 0.7375, 0.5365, 0.7375, 0.5688, 0.7148, 0.5688, 0.7148, 0.6045, 0.7375, 0.6045, 0.7375, 0.625, 0.7148, 0.625, 0.2625, 0.5688, 0.2852, 0.5688, 0.2852, 0.5688, 0.2625, 0.5688, 0.2625, 0.625, 0.2625, 0.5688, 0.2625, 0.5688, 0.2625, 0.625, 0.2852, 0.5688, 0.2852, 0.625, 0.2852, 0.625, 0.2852, 0.5688, 0.2625, 0.625, 0.2625, 0.5688, 0.2625, 0.5688, 0.2625, 0.625, 0.2852, 0.5688, 0.2852, 0.625, 0.2852, 0.625, 0.2852, 0.5688, 0.2625, 0.625, 0.2625, 0.5688, 0.2625, 0.5688, 0.2625, 0.625, 0.2625, 0.5688, 0.2852, 0.5688, 0.2852, 0.625, 0.2625, 0.625, 0.2625, 0.5688, 0.2852, 0.5688, 0.2852, 0.5688, 0.2625, 0.5688, 0.2852, 0.5688, 0.2852, 0.625, 0.2852, 0.625, 0.2852, 0.5688, 0.7148, 0.5688, 0.7375, 0.5688, 0.7375, 0.6045, 0.7148, 0.6045, 0.3613, 0.5688, 0.3614, 0.6045, 0.3614, 0.6045, 0.3613, 0.5688, 0.2852, 0.5688, 0.3613, 0.5688, 0.3614, 0.6045, 0.2852, 0.6045, 0.3614, 0.625, 0.3614, 0.6045, 0.375, 0.6045, 0.375, 0.625, 0.2852, 0.625, 0.2852, 0.6045, 0.2852, 0.6045, 0.2852, 0.625, 0.375, 0.5688, 0.375, 0.6045, 0.375, 0.6045, 0.375, 0.5688, 0.2852, 0.625, 0.2852, 0.6045, 0.2852, 0.6045, 0.2852, 0.625, 0.2852, 0.625, 0.2852, 0.6045, 0.2852, 0.6045, 0.2852, 0.625, 0.375, 0.5688, 0.375, 0.6045, 0.375, 0.6045, 0.375, 0.5688, 0.2852, 0.625, 0.2852, 0.6045, 0.2852, 0.6045, 0.2852, 0.625, 0.375, 0.5688, 0.375, 0.6045, 0.375, 0.6045, 0.375, 0.5688, 0.375, 0.5688, 0.375, 0.6045, 0.375, 0.6045, 0.375, 0.5688, 0.375, 0.5688, 0.375, 0.6045, 0.375, 0.6045, 0.375, 0.5688, 0.375, 0.5688, 0.375, 0.6045, 0.375, 0.6045, 0.375, 0.5688, 0.375, 0.5688, 0.375, 0.6045, 0.375, 0.6045, 0.375, 0.5688, 0.375, 0.5688, 0.375, 0.6045, 0.375, 0.6045, 0.375, 0.5688, 0.2852, 0.625, 0.2852, 0.6045, 0.2852, 0.6045, 0.2852, 0.625, 0.6474, 0.5688, 0.7148, 0.5688, 0.7148, 0.6045, 0.6474, 0.6045, 0.2366, 0.625, 0.2366, 0.6045, 0.2366, 0.6045, 0.2366, 0.625, 0.2366, 0.625, 0.2366, 0.6045, 0.2366, 0.6045, 0.2366, 0.625, 0.2125, 0.625, 0.2125, 0.6045, 0.2125, 0.6045, 0.2125, 0.625, 0.228, 0.5688, 0.2366, 0.5688, 0.2366, 0.6045, 0.228, 0.6045, 0.2125, 0.625, 0.2125, 0.6045, 0.2125, 0.6045, 0.2125, 0.625, 0.2125, 0.625, 0.2125, 0.6045, 0.2125, 0.6045, 0.2125, 0.625, 0.5817, 0.125, 0.625, 0.125, 0.625, 0.1455, 0.5817, 0.1455, 0.375, 0.125, 0.375, 0.1455, 0.375, 0.1455, 0.375, 0.125, 0.375, 0.125, 0.375, 0.1455, 0.375, 0.1455, 0.375, 0.125, 0.1505, 0.625, 0.1505, 0.6045, 0.1505, 0.6045, 0.1505, 0.625, 0.7375, 0.5688, 0.7634, 0.5688, 0.7634, 0.6045, 0.7375, 0.6045, 0.772, 0.5688, 0.7875, 0.5688, 0.7875, 0.6045, 0.772, 0.6045, 0.1505, 0.5688, 0.2125, 0.5688, 0.2125, 0.6045, 0.1505, 0.6045, 0.2852, 0.625, 0.2852, 0.6045, 0.2852, 0.6045, 0.2852, 0.625, 0.1349, 0.5688, 0.1417, 0.5688, 0.1417, 0.6045, 0.1349, 0.6045, 0.1458, 0.5688, 0.1505, 0.5688, 0.1505, 0.6045, 0.1458, 0.6045, 0.7875, 0.5688, 0.8495, 0.5688, 0.8495, 0.6045, 0.7875, 0.6045, 0.8542, 0.5688, 0.8583, 0.5688, 0.8583, 0.6045, 0.8542, 0.6045, 0.1417, 0.5688, 0.1417, 0.6045, 0.1417, 0.6045, 0.1417, 0.5688, 0.375, 0.5688, 0.375, 0.6045, 0.375, 0.6045, 0.375, 0.5688, 0.375, 0.5688, 0.375, 0.6045, 0.375, 0.6045, 0.375, 0.5688, 0.375, 0.5688, 0.375, 0.6045, 0.375, 0.6045, 0.375, 0.5688, 0.8651, 0.5688, 0.875, 0.5688, 0.875, 0.6045, 0.8651, 0.6045, 0.5817, 0.5688, 0.625, 0.5688, 0.625, 0.6045, 0.5817, 0.6045, 0.8495, 0.5688, 0.8542, 0.5688, 0.8542, 0.6045, 0.8495, 0.6045, 0.1417, 0.5688, 0.1458, 0.5688, 0.1458, 0.6045, 0.1417, 0.6045, 0.8495, 0.5365, 0.8542, 0.5365, 0.8542, 0.5688, 0.8495, 0.5688, 0.1417, 0.5365, 0.1458, 0.5365, 0.1458, 0.5688, 0.1417, 0.5688, 0.5817, 0.2667, 0.625, 0.2667, 0.625, 0.2708, 0.5817, 0.2708, 0.375, 0.2667, 0.375, 0.2708, 0.375, 0.2708, 0.375, 0.2667, 0.1417, 0.6045, 0.1458, 0.6045, 0.1458, 0.625, 0.1417, 0.625, 0.375, 0.2667, 0.375, 0.2708, 0.375, 0.2708, 0.375, 0.2667, 0.8495, 0.6045, 0.8542, 0.6045, 0.8542, 0.625, 0.8495, 0.625, 0.8583, 0.5688, 0.8651, 0.5688, 0.8651, 0.6045, 0.8583, 0.6045, 0.125, 0.5688, 0.1349, 0.5688, 0.1349, 0.6045, 0.125, 0.6045, 0.8583, 0.5365, 0.8651, 0.5365, 0.8651, 0.5688, 0.8583, 0.5688, 0.125, 0.5365, 0.1349, 0.5365, 0.1349, 0.5688, 0.125, 0.5688, 0.375, 0.25, 0.375, 0.2599, 0.375, 0.2599, 0.375, 0.25, 0.125, 0.6045, 0.1349, 0.6045, 0.1349, 0.625, 0.125, 0.625, 0.5817, 0.25, 0.625, 0.25, 0.625, 0.2599, 0.5817, 0.2599, 0.375, 0.25, 0.375, 0.2599, 0.375, 0.2599, 0.375, 0.25, 0.375, 0.25, 0.375, 0.2599, 0.375, 0.2599, 0.375, 0.25, 0.8651, 0.6045, 0.8651, 0.625, 0.8651, 0.625, 0.8651, 0.6045, 0.8583, 0.6045, 0.8651, 0.6045, 0.8651, 0.625, 0.8583, 0.625, 0.8583, 0.625, 0.8583, 0.6045, 0.8583, 0.6045, 0.8583, 0.625, 0.8583, 0.6045, 0.8651, 0.6045, 0.8651, 0.6045, 0.8583, 0.6045, 0.8583, 0.6045, 0.8583, 0.625, 0.8542, 0.625, 0.8542, 0.6045, 0.8583, 0.6045, 0.8542, 0.6045, 0.8583, 0.6045, 0.6408, 0.6045, 0.6408, 0.5688, 0.6408, 0.5688, 0.6408, 0.6045, 0.2852, 0.5688, 0.3526, 0.5688, 0.3526, 0.5688, 0.2852, 0.5688, 0.2852, 0.5688, 0.3526, 0.5688, 0.3526, 0.5688, 0.2852, 0.5688, 0.2852, 0.5688, 0.3526, 0.5688, 0.3526, 0.5688, 0.2852, 0.5688, 0.2852, 0.5688, 0.3526, 0.5688, 0.3526, 0.5688, 0.2852, 0.5688, 0.2852, 0.5688, 0.3526, 0.5688, 0.3526, 0.5688, 0.2852, 0.5688, 0.2852, 0.5688, 0.3526, 0.5688, 0.3526, 0.5688, 0.2852, 0.5688, 0.2852, 0.5688, 0.3526, 0.5688, 0.3526, 0.5688, 0.2852, 0.5688, 0.6408, 0.6045, 0.6474, 0.6045, 0.6474, 0.625, 0.6408, 0.625, 0.6408, 0.5365, 0.6474, 0.5365, 0.6474, 0.5365, 0.6408, 0.5365, 0.2852, 0.5365, 0.3526, 0.5365, 0.3526, 0.5688, 0.2852, 0.5688, 0.375, 0.4102, 0.375, 0.4776, 0.375, 0.4776, 0.375, 0.4102, 0.375, 0.4102, 0.375, 0.4776, 0.375, 0.4776, 0.375, 0.4102, 0.375, 0.4102, 0.375, 0.4776, 0.375, 0.4776, 0.375, 0.4102, 0.5817, 0.4102, 0.625, 0.4102, 0.625, 0.4776, 0.5817, 0.4776, 0.625, 0.5365, 0.6408, 0.5365, 0.6408, 0.5688, 0.625, 0.5688, 0.625, 0.6045, 0.6408, 0.6045, 0.6408, 0.625, 0.625, 0.625, 0.625, 0.5688, 0.6408, 0.5688, 0.6408, 0.6045, 0.625, 0.6045, 0.3526, 0.5688, 0.3592, 0.5688, 0.3592, 0.5688, 0.3526, 0.5688, 0.3526, 0.5688, 0.3592, 0.5688, 0.3592, 0.5688, 0.3526, 0.5688, 0.3526, 0.5688, 0.3592, 0.5688, 0.3592, 0.5688, 0.3526, 0.5688, 0.3526, 0.5688, 0.3592, 0.5688, 0.3592, 0.5688, 0.3526, 0.5688, 0.3526, 0.5688, 0.3592, 0.5688, 0.3592, 0.5688, 0.3526, 0.5688, 0.3526, 0.5688, 0.3592, 0.5688, 0.3592, 0.5688, 0.3526, 0.5688, 0.3526, 0.5688, 0.3592, 0.5688, 0.3592, 0.5688, 0.3526, 0.5688, 0.3526, 0.5365, 0.3592, 0.5365, 0.3592, 0.5688, 0.3526, 0.5688, 0.375, 0.4776, 0.375, 0.4842, 0.375, 0.4842, 0.375, 0.4776, 0.375, 0.4776, 0.375, 0.4842, 0.375, 0.4842, 0.375, 0.4776, 0.375, 0.4776, 0.375, 0.4842, 0.375, 0.4842, 0.375, 0.4776, 0.5817, 0.4776, 0.625, 0.4776, 0.625, 0.4842, 0.5817, 0.4842, 0.3526, 0.5, 0.3592, 0.5, 0.3592, 0.5365, 0.3526, 0.5365, 0.625, 0.5, 0.6408, 0.5, 0.6408, 0.5365, 0.625, 0.5365, 0.2852, 0.5, 0.3526, 0.5, 0.3526, 0.5365, 0.2852, 0.5365, 0.6408, 0.5, 0.6474, 0.5, 0.6474, 0.5365, 0.6408, 0.5365, 0.125, 0.5, 0.1349, 0.5, 0.1349, 0.5365, 0.125, 0.5365, 0.8583, 0.5, 0.8651, 0.5, 0.8651, 0.5365, 0.8583, 0.5365, 0.1417, 0.5, 0.1458, 0.5, 0.1458, 0.5365, 0.1417, 0.5365, 0.8495, 0.5, 0.8542, 0.5, 0.8542, 0.5365, 0.8495, 0.5365, 0.7148, 0.5, 0.7375, 0.5, 0.7375, 0.5365, 0.7148, 0.5365, 0.2366, 0.5, 0.2625, 0.5, 0.2625, 0.5365, 0.2366, 0.5365, 0.6474, 0.5, 0.7148, 0.5, 0.7148, 0.5365, 0.6474, 0.5365, 0.2625, 0.5, 0.2852, 0.5, 0.2852, 0.5365, 0.2625, 0.5365, 0.5817, 0.5, 0.625, 0.5, 0.625, 0.5365, 0.5817, 0.5365, 0.8651, 0.5, 0.875, 0.5, 0.875, 0.5365, 0.8651, 0.5365, 0.375, 0.5, 0.375, 0.5365, 0.375, 0.5365, 0.375, 0.5, 0.375, 0.5, 0.375, 0.5365, 0.375, 0.5365, 0.375, 0.5, 0.375, 0.5, 0.375, 0.5365, 0.375, 0.5365, 0.375, 0.5, 0.1417, 0.5, 0.1417, 0.5365, 0.1417, 0.5365, 0.1417, 0.5, 0.8542, 0.5, 0.8583, 0.5, 0.8583, 0.5365, 0.8542, 0.5365, 0.7875, 0.5, 0.8495, 0.5, 0.8495, 0.5365, 0.7875, 0.5365, 0.1458, 0.5, 0.1505, 0.5, 0.1505, 0.5365, 0.1458, 0.5365, 0.1349, 0.5, 0.1417, 0.5, 0.1417, 0.5365, 0.1349, 0.5365, 0.3592, 0.5, 0.375, 0.5, 0.375, 0.5365, 0.3592, 0.5365, 0.1505, 0.5, 0.2125, 0.5, 0.2125, 0.5365, 0.1505, 0.5365, 0.772, 0.5, 0.7875, 0.5, 0.7875, 0.5365, 0.772, 0.5365, 0.228, 0.5, 0.2366, 0.5, 0.2366, 0.5365, 0.228, 0.5365, 0.1505, 0.5688, 0.1505, 0.5365, 0.1505, 0.5365, 0.1505, 0.5688, 0.375, 0.1812, 0.375, 0.2135, 0.375, 0.2135, 0.375, 0.1812, 0.375, 0.1812, 0.375, 0.2135, 0.375, 0.2135, 0.375, 0.1812, 0.5817, 0.1812, 0.625, 0.1812, 0.625, 0.2135, 0.5817, 0.2135, 0.6408, 0.5688, 0.6474, 0.5688, 0.6474, 0.6045, 0.6408, 0.6045, 0.6408, 0.5365, 0.6474, 0.5365, 0.6474, 0.5688, 0.6408, 0.5688, 0.6474, 0.5688, 0.6474, 0.6045, 0.6474, 0.6045, 0.6474, 0.5688, 0.6474, 0.5365, 0.6474, 0.5688, 0.6474, 0.5688, 0.6474, 0.5365, 0.6408, 0.5688, 0.6408, 0.5365, 0.6408, 0.5365, 0.6408, 0.5688, 0.6474, 0.6045, 0.6408, 0.6045, 0.6408, 0.6045, 0.6474, 0.6045, 0.2125, 0.5, 0.228, 0.5, 0.228, 0.5365, 0.2125, 0.5365, 0.7634, 0.5, 0.772, 0.5, 0.772, 0.5365, 0.7634, 0.5365, 0.7634, 0.5688, 0.772, 0.5688, 0.772, 0.6045, 0.7634, 0.6045, 0.2125, 0.5688, 0.228, 0.5688, 0.228, 0.6045, 0.2125, 0.6045, 0.2125, 0.5688, 0.228, 0.5688, 0.228, 0.5688, 0.2125, 0.5688, 0.2125, 0.6045, 0.228, 0.6045, 0.228, 0.625, 0.2125, 0.625, 0.2125, 0.5688, 0.228, 0.5688, 0.228, 0.5688, 0.2125, 0.5688, 0.7634, 0.5365, 0.772, 0.5365, 0.772, 0.5688, 0.7634, 0.5688, 0.2125, 0.5365, 0.228, 0.5365, 0.228, 0.5688, 0.2125, 0.5688, 0.5817, 0.3375, 0.625, 0.3375, 0.625, 0.353, 0.5817, 0.353, 0.375, 0.3375, 0.375, 0.353, 0.375, 0.353, 0.375, 0.3375, 0.375, 0.3375, 0.375, 0.353, 0.375, 0.353, 0.375, 0.3375, 0.2125, 0.5688, 0.228, 0.5688, 0.228, 0.5688, 0.2125, 0.5688, 0.375, 0.3375, 0.375, 0.353, 0.375, 0.353, 0.375, 0.3375, 0.7634, 0.6045, 0.772, 0.6045, 0.772, 0.625, 0.7634, 0.625, 0.5817, 0.2135, 0.5817, 0.25, 0.625, 0.25, 0.625, 0.2135, 0.5817, 0.4842, 0.5817, 0.5, 0.625, 0.5, 0.625, 0.4842, 0.5817, 0.6045, 0.5817, 0.625, 0.625, 0.625, 0.625, 0.6045, 0.8651, 0.6045, 0.8651, 0.625, 0.875, 0.625, 0.875, 0.6045, 0.375, 0.6045, 0.375, 0.6045, 0.375, 0.625, 0.375, 0.625, 0.375, 0.4842, 0.375, 0.4842, 0.375, 0.5, 0.375, 0.5, 0.375, 0.6045, 0.375, 0.6045, 0.375, 0.625, 0.375, 0.625, 0.375, 0.6045, 0.375, 0.6045, 0.375, 0.625, 0.375, 0.625, 0.375, 0.2135, 0.375, 0.2135, 0.375, 0.25, 0.375, 0.25, 0.375, 0.4842, 0.375, 0.4842, 0.375, 0.5, 0.375, 0.5, 0.375, 0.2599, 0.375, 0.2599, 0.375, 0.2667, 0.375, 0.2667, 0.1417, 0.6045, 0.1417, 0.6045, 0.1417, 0.625, 0.1417, 0.625, 0.375, 0.2599, 0.375, 0.2599, 0.375, 0.2667, 0.375, 0.2667, 0.8542, 0.6045, 0.8542, 0.625, 0.8583, 0.625, 0.8583, 0.6045, 0.5817, 0.2599, 0.5817, 0.2667, 0.625, 0.2667, 0.625, 0.2599, 0.7875, 0.6045, 0.7875, 0.625, 0.8495, 0.625, 0.8495, 0.6045, 0.375, 0.2708, 0.375, 0.2708, 0.375, 0.2755, 0.375, 0.2755, 0.1458, 0.6045, 0.1458, 0.625, 0.1505, 0.625, 0.1505, 0.6045, 0.375, 0.2708, 0.375, 0.2708, 0.375, 0.2755, 0.375, 0.2755, 0.5817, 0.2708, 0.5817, 0.2755, 0.625, 0.2755, 0.625, 0.2708, 0.1349, 0.6045, 0.1349, 0.625, 0.1417, 0.625, 0.1417, 0.6045, 0.375, 0.2135, 0.375, 0.2135, 0.375, 0.25, 0.375, 0.25, 0.375, 0.2599, 0.375, 0.2599, 0.375, 0.2667, 0.375, 0.2667, 0.2852, 0.6045, 0.2852, 0.6045, 0.2852, 0.5688, 0.2852, 0.5688, 0.1505, 0.5365, 0.1505, 0.5365, 0.1505, 0.5, 0.1505, 0.5, 0.375, 0.4842, 0.375, 0.4842, 0.375, 0.5, 0.375, 0.5, 0.375, 0.2755, 0.375, 0.2755, 0.375, 0.3375, 0.375, 0.3375, 0.1505, 0.6045, 0.1505, 0.625, 0.2125, 0.625, 0.2125, 0.6045, 0.772, 0.6045, 0.772, 0.625, 0.7875, 0.625, 0.7875, 0.6045, 0.375, 0.2755, 0.375, 0.2755, 0.375, 0.3375, 0.375, 0.3375, 0.375, 0.2755, 0.375, 0.2755, 0.375, 0.3375, 0.375, 0.3375, 0.5817, 0.2755, 0.5817, 0.3375, 0.625, 0.3375, 0.625, 0.2755, 0.7375, 0.6045, 0.7375, 0.625, 0.7634, 0.625, 0.7634, 0.6045, 0.375, 0.353, 0.375, 0.353, 0.375, 0.3616, 0.375, 0.3616, 0.228, 0.5688, 0.228, 0.5688, 0.2366, 0.5688, 0.2366, 0.5688, 0.375, 0.353, 0.375, 0.353, 0.375, 0.3616, 0.375, 0.3616, 0.375, 0.353, 0.375, 0.353, 0.375, 0.3616, 0.375, 0.3616, 0.5817, 0.353, 0.5817, 0.3616, 0.625, 0.3616, 0.625, 0.353, 0.228, 0.5365, 0.228, 0.5688, 0.2366, 0.5688, 0.2366, 0.5365, 0.7375, 0.5365, 0.7375, 0.5688, 0.7634, 0.5688, 0.7634, 0.5365, 0.772, 0.5365, 0.772, 0.5688, 0.7875, 0.5688, 0.7875, 0.5365, 0.1505, 0.5365, 0.1505, 0.5688, 0.2125, 0.5688, 0.2125, 0.5365, 0.1505, 0.6045, 0.1505, 0.6045, 0.1505, 0.5688, 0.1505, 0.5688, 0.3592, 0.5365, 0.3592, 0.5688, 0.375, 0.5688, 0.375, 0.5365, 0.375, 0.1455, 0.375, 0.1455, 0.375, 0.1812, 0.375, 0.1812, 0.1349, 0.5365, 0.1349, 0.5688, 0.1417, 0.5688, 0.1417, 0.5365, 0.1458, 0.5365, 0.1458, 0.5688, 0.1505, 0.5688, 0.1505, 0.5365, 0.7875, 0.5365, 0.7875, 0.5688, 0.8495, 0.5688, 0.8495, 0.5365, 0.8542, 0.5365, 0.8542, 0.5688, 0.8583, 0.5688, 0.8583, 0.5365, 0.1417, 0.5365, 0.1417, 0.5365, 0.1417, 0.5688, 0.1417, 0.5688, 0.375, 0.1455, 0.375, 0.1455, 0.375, 0.1812, 0.375, 0.1812, 0.375, 0.5365, 0.375, 0.5365, 0.375, 0.5688, 0.375, 0.5688, 0.375, 0.5365, 0.375, 0.5365, 0.375, 0.5688, 0.375, 0.5688, 0.375, 0.5365, 0.375, 0.5365, 0.375, 0.5688, 0.375, 0.5688, 0.8651, 0.5365, 0.8651, 0.5688, 0.875, 0.5688, 0.875, 0.5365, 0.5817, 0.5365, 0.5817, 0.5688, 0.625, 0.5688, 0.625, 0.5365, 0.5817, 0.1455, 0.5817, 0.1812, 0.625, 0.1812, 0.625, 0.1455, 0.2366, 0.5688, 0.2366, 0.5688, 0.2366, 0.625, 0.2366, 0.625, 0.2366, 0.5688, 0.2366, 0.5688, 0.2366, 0.625, 0.2366, 0.625, 0.2125, 0.6045, 0.2125, 0.6045, 0.2125, 0.5688, 0.2125, 0.5688, 0.2366, 0.5688, 0.2366, 0.5688, 0.2366, 0.625, 0.2366, 0.625, 0.228, 0.5688, 0.228, 0.5688, 0.2366, 0.5688, 0.2366, 0.5688, 0.2125, 0.6045, 0.2125, 0.6045, 0.2125, 0.5688, 0.2125, 0.5688, 0.228, 0.6045, 0.228, 0.625, 0.2366, 0.625, 0.2366, 0.6045, 0.228, 0.5688, 0.228, 0.5688, 0.2366, 0.5688, 0.2366, 0.5688, 0.2125, 0.6045, 0.2125, 0.6045, 0.2125, 0.5688, 0.2125, 0.5688, 0.2366, 0.5688, 0.2366, 0.5688, 0.2366, 0.5688, 0.2366, 0.5688, 0.2366, 0.6045, 0.2366, 0.6045, 0.2366, 0.5688, 0.2366, 0.5688, 0.2366, 0.5688, 0.2366, 0.5688, 0.2366, 0.5688, 0.2366, 0.5688, 0.2366, 0.5688, 0.2366, 0.5688, 0.2366, 0.5688, 0.2366, 0.5688, 0.2366, 0.6045, 0.2366, 0.6045, 0.2366, 0.5688, 0.2366, 0.5688, 0.2366, 0.5688, 0.2366, 0.5688, 0.2366, 0.625, 0.2366, 0.625, 0.2625, 0.5365, 0.2625, 0.5688, 0.2852, 0.5688, 0.2852, 0.5365, 0.6474, 0.5365, 0.6474, 0.5688, 0.7148, 0.5688, 0.7148, 0.5365, 0.6474, 0.6045, 0.6474, 0.625, 0.7148, 0.625, 0.7148, 0.6045, 0.375, 0.3875, 0.375, 0.3875, 0.375, 0.4102, 0.375, 0.4102, 0.2625, 0.5688, 0.2625, 0.5688, 0.2852, 0.5688, 0.2852, 0.5688, 0.375, 0.3875, 0.375, 0.3875, 0.375, 0.4102, 0.375, 0.4102, 0.375, 0.3875, 0.375, 0.3875, 0.375, 0.4102, 0.375, 0.4102, 0.5817, 0.3875, 0.5817, 0.4102, 0.625, 0.4102, 0.625, 0.3875, 0.2852, 0.6045, 0.2852, 0.6045, 0.2852, 0.5688, 0.2852, 0.5688, 0.375, 0.6045, 0.375, 0.6045, 0.375, 0.625, 0.375, 0.625, 0.3592, 0.5688, 0.3592, 0.5688, 0.375, 0.5688, 0.375, 0.5688, 0.2852, 0.5688, 0.2852, 0.5688, 0.3613, 0.5688, 0.375, 0.5688, 0.375, 0.5688, 0.3592, 0.5688, 0.3526, 0.5688, 0.375, 0.6045, 0.375, 0.6045, 0.375, 0.625, 0.375, 0.625, 0.2366, 0.5688, 0.2366, 0.5688, 0.2366, 0.625, 0.2366, 0.625, 0.2366, 0.625, 0.2366, 0.625, 0.2366, 0.5688, 0.2366, 0.5688, 0.2366, 0.6045, 0.2366, 0.5688, 0.2366, 0.5688, 0.2366, 0.625, 0.2366, 0.625, 0.3592, 0.5688, 0.3592, 0.5688, 0.375, 0.5688, 0.375, 0.5688, 0.375, 0.6045, 0.375, 0.6045, 0.375, 0.625, 0.375, 0.625, 0.2852, 0.625, 0.2852, 0.625, 0.2852, 0.5688, 0.2852, 0.5688, 0.2852, 0.625, 0.2852, 0.625, 0.2852, 0.5688, 0.2852, 0.5688, 0.375, 0.6045, 0.375, 0.6045, 0.375, 0.625, 0.375, 0.625, 0.3592, 0.5688, 0.3592, 0.5688, 0.375, 0.5688, 0.375, 0.5688, 0.2852, 0.5688, 0.2366, 0.5688, 0.2366, 0.5688, 0.2852, 0.5688, 0.2852, 0.625, 0.2366, 0.625, 0.2366, 0.5688, 0.2852, 0.5688, 0.2852, 0.5688, 0.2366, 0.5688, 0.2366, 0.625, 0.2852, 0.625, 0.3592, 0.5688, 0.3592, 0.5688, 0.375, 0.5688, 0.375, 0.5688, 0.375, 0.6045, 0.375, 0.6045, 0.375, 0.625, 0.375, 0.625, 0.2852, 0.625, 0.2852, 0.625, 0.2852, 0.6045, 0.2852, 0.5688, 0.2852, 0.5688, 0.3592, 0.5688, 0.3592, 0.5688, 0.375, 0.5688, 0.375, 0.5688, 0.375, 0.6045, 0.375, 0.6045, 0.375, 0.625, 0.375, 0.625, 0.2852, 0.6045, 0.2852, 0.6045, 0.2852, 0.5688, 0.2852, 0.5688, 0.375, 0.6045, 0.375, 0.6045, 0.375, 0.625, 0.375, 0.625, 0.3592, 0.5688, 0.3592, 0.5688, 0.375, 0.5688, 0.375, 0.5688, 0.2852, 0.6045, 0.2852, 0.6045, 0.2852, 0.5688, 0.2852, 0.5688, 0.2852, 0.6045, 0.2852, 0.6045, 0.2852, 0.5688, 0.2852, 0.5688, 0.3592, 0.5688, 0.3592, 0.5688, 0.375, 0.5688, 0.375, 0.5688, 0.375, 0.6045, 0.375, 0.6045, 0.375, 0.625, 0.375, 0.625, 0.2852, 0.6045, 0.2852, 0.6045, 0.2852, 0.5688, 0.2852, 0.5688, 0.3614, 0.6045, 0.375, 0.6045, 0.375, 0.5688, 0.3613, 0.5688, 0.2852, 0.6045, 0.2852, 0.625, 0.3614, 0.625, 0.3614, 0.6045, 0.3614, 0.6045, 0.3614, 0.6045, 0.3614, 0.625, 0.3614, 0.625, 0.2852, 0.5688, 0.2852, 0.5688, 0.3613, 0.5688, 0.3613, 0.5688, 0.5817, 0.3616, 0.5817, 0.3875, 0.625, 0.3875, 0.625, 0.3616, 0.375, 0.3616, 0.375, 0.3616, 0.375, 0.3875, 0.375, 0.3875, 0.375, 0.3616, 0.375, 0.3616, 0.375, 0.3875, 0.375, 0.3875, 0.2366, 0.5688, 0.2366, 0.625, 0.2625, 0.625, 0.2625, 0.5688, 0.375, 0.3616, 0.375, 0.3616, 0.375, 0.3875, 0.375, 0.3875, 0.2366, 0.5365, 0.2366, 0.5688, 0.2625, 0.5688, 0.2625, 0.5365, 0.7148, 0.5365, 0.7148, 0.5688, 0.7375, 0.5688, 0.7375, 0.5365, 0.7148, 0.6045, 0.7148, 0.625, 0.7375, 0.625, 0.7375, 0.6045, 0.2625, 0.5688, 0.2625, 0.5688, 0.2852, 0.5688, 0.2852, 0.5688, 0.2625, 0.625, 0.2625, 0.625, 0.2625, 0.5688, 0.2625, 0.5688, 0.2852, 0.5688, 0.2852, 0.5688, 0.2852, 0.625, 0.2852, 0.625, 0.2625, 0.625, 0.2625, 0.625, 0.2625, 0.5688, 0.2625, 0.5688, 0.2852, 0.5688, 0.2852, 0.5688, 0.2852, 0.625, 0.2852, 0.625, 0.2625, 0.625, 0.2625, 0.625, 0.2625, 0.5688, 0.2625, 0.5688, 0.2625, 0.5688, 0.2625, 0.625, 0.2852, 0.625, 0.2852, 0.5688, 0.2625, 0.5688, 0.2625, 0.5688, 0.2852, 0.5688, 0.2852, 0.5688, 0.2852, 0.5688, 0.2852, 0.5688, 0.2852, 0.625, 0.2852, 0.625, 0.7148, 0.5688, 0.7148, 0.6045, 0.7375, 0.6045, 0.7375, 0.5688, 0.3613, 0.5688, 0.3613, 0.5688, 0.3614, 0.6045, 0.3614, 0.6045, 0.2852, 0.5688, 0.2852, 0.6045, 0.3614, 0.6045, 0.3613, 0.5688, 0.3614, 0.625, 0.375, 0.625, 0.375, 0.6045, 0.3614, 0.6045, 0.2852, 0.625, 0.2852, 0.625, 0.2852, 0.6045, 0.2852, 0.6045, 0.375, 0.5688, 0.375, 0.5688, 0.375, 0.6045, 0.375, 0.6045, 0.2852, 0.625, 0.2852, 0.625, 0.2852, 0.6045, 0.2852, 0.6045, 0.2852, 0.625, 0.2852, 0.625, 0.2852, 0.6045, 0.2852, 0.6045, 0.375, 0.5688, 0.375, 0.5688, 0.375, 0.6045, 0.375, 0.6045, 0.2852, 0.625, 0.2852, 0.625, 0.2852, 0.6045, 0.2852, 0.6045, 0.375, 0.5688, 0.375, 0.5688, 0.375, 0.6045, 0.375, 0.6045, 0.375, 0.5688, 0.375, 0.5688, 0.375, 0.6045, 0.375, 0.6045, 0.375, 0.5688, 0.375, 0.5688, 0.375, 0.6045, 0.375, 0.6045, 0.375, 0.5688, 0.375, 0.5688, 0.375, 0.6045, 0.375, 0.6045, 0.375, 0.5688, 0.375, 0.5688, 0.375, 0.6045, 0.375, 0.6045, 0.375, 0.5688, 0.375, 0.5688, 0.375, 0.6045, 0.375, 0.6045, 0.2852, 0.625, 0.2852, 0.625, 0.2852, 0.6045, 0.2852, 0.6045, 0.6474, 0.5688, 0.6474, 0.6045, 0.7148, 0.6045, 0.7148, 0.5688, 0.2366, 0.625, 0.2366, 0.625, 0.2366, 0.6045, 0.2366, 0.6045, 0.2366, 0.625, 0.2366, 0.625, 0.2366, 0.6045, 0.2366, 0.6045, 0.2125, 0.625, 0.2125, 0.625, 0.2125, 0.6045, 0.2125, 0.6045, 0.228, 0.5688, 0.228, 0.6045, 0.2366, 0.6045, 0.2366, 0.5688, 0.2125, 0.625, 0.2125, 0.625, 0.2125, 0.6045, 0.2125, 0.6045, 0.2125, 0.625, 0.2125, 0.625, 0.2125, 0.6045, 0.2125, 0.6045, 0.5817, 0.125, 0.5817, 0.1455, 0.625, 0.1455, 0.625, 0.125, 0.375, 0.125, 0.375, 0.125, 0.375, 0.1455, 0.375, 0.1455, 0.375, 0.125, 0.375, 0.125, 0.375, 0.1455, 0.375, 0.1455, 0.1505, 0.625, 0.1505, 0.625, 0.1505, 0.6045, 0.1505, 0.6045, 0.7375, 0.5688, 0.7375, 0.6045, 0.7634, 0.6045, 0.7634, 0.5688, 0.772, 0.5688, 0.772, 0.6045, 0.7875, 0.6045, 0.7875, 0.5688, 0.1505, 0.5688, 0.1505, 0.6045, 0.2125, 0.6045, 0.2125, 0.5688, 0.2852, 0.625, 0.2852, 0.625, 0.2852, 0.6045, 0.2852, 0.6045, 0.1349, 0.5688, 0.1349, 0.6045, 0.1417, 0.6045, 0.1417, 0.5688, 0.1458, 0.5688, 0.1458, 0.6045, 0.1505, 0.6045, 0.1505, 0.5688, 0.7875, 0.5688, 0.7875, 0.6045, 0.8495, 0.6045, 0.8495, 0.5688, 0.8542, 0.5688, 0.8542, 0.6045, 0.8583, 0.6045, 0.8583, 0.5688, 0.1417, 0.5688, 0.1417, 0.5688, 0.1417, 0.6045, 0.1417, 0.6045, 0.375, 0.5688, 0.375, 0.5688, 0.375, 0.6045, 0.375, 0.6045, 0.375, 0.5688, 0.375, 0.5688, 0.375, 0.6045, 0.375, 0.6045, 0.375, 0.5688, 0.375, 0.5688, 0.375, 0.6045, 0.375, 0.6045, 0.8651, 0.5688, 0.8651, 0.6045, 0.875, 0.6045, 0.875, 0.5688, 0.5817, 0.5688, 0.5817, 0.6045, 0.625, 0.6045, 0.625, 0.5688, 0.8495, 0.5688, 0.8495, 0.6045, 0.8542, 0.6045, 0.8542, 0.5688, 0.1417, 0.5688, 0.1417, 0.6045, 0.1458, 0.6045, 0.1458, 0.5688, 0.8495, 0.5365, 0.8495, 0.5688, 0.8542, 0.5688, 0.8542, 0.5365, 0.1417, 0.5365, 0.1417, 0.5688, 0.1458, 0.5688, 0.1458, 0.5365, 0.5817, 0.2667, 0.5817, 0.2708, 0.625, 0.2708, 0.625, 0.2667, 0.375, 0.2667, 0.375, 0.2667, 0.375, 0.2708, 0.375, 0.2708, 0.1417, 0.6045, 0.1417, 0.625, 0.1458, 0.625, 0.1458, 0.6045, 0.375, 0.2667, 0.375, 0.2667, 0.375, 0.2708, 0.375, 0.2708, 0.8495, 0.6045, 0.8495, 0.625, 0.8542, 0.625, 0.8542, 0.6045, 0.8583, 0.5688, 0.8583, 0.6045, 0.8651, 0.6045, 0.8651, 0.5688, 0.125, 0.5688, 0.125, 0.6045, 0.1349, 0.6045, 0.1349, 0.5688, 0.8583, 0.5365, 0.8583, 0.5688, 0.8651, 0.5688, 0.8651, 0.5365, 0.125, 0.5365, 0.125, 0.5688, 0.1349, 0.5688, 0.1349, 0.5365, 0.375, 0.25, 0.375, 0.25, 0.375, 0.2599, 0.375, 0.2599, 0.125, 0.6045, 0.125, 0.625, 0.1349, 0.625, 0.1349, 0.6045, 0.5817, 0.25, 0.5817, 0.2599, 0.625, 0.2599, 0.625, 0.25, 0.375, 0.25, 0.375, 0.25, 0.375, 0.2599, 0.375, 0.2599, 0.375, 0.25, 0.375, 0.25, 0.375, 0.2599, 0.375, 0.2599, 0.8651, 0.6045, 0.8651, 0.6045, 0.8651, 0.625, 0.8651, 0.625, 0.8583, 0.6045, 0.8583, 0.625, 0.8651, 0.625, 0.8651, 0.6045, 0.8583, 0.625, 0.8583, 0.625, 0.8583, 0.6045, 0.8583, 0.6045, 0.8583, 0.6045, 0.8583, 0.6045, 0.8651, 0.6045, 0.8651, 0.6045, 0.8583, 0.6045, 0.8542, 0.6045, 0.8542, 0.625, 0.8583, 0.625, 0.8583, 0.6045, 0.8583, 0.6045, 0.8542, 0.6045, 0.6408, 0.6045, 0.6408, 0.6045, 0.6408, 0.5688, 0.6408, 0.5688, 0.2852, 0.5688, 0.2852, 0.5688, 0.3526, 0.5688, 0.3526, 0.5688, 0.2852, 0.5688, 0.2852, 0.5688, 0.3526, 0.5688, 0.3526, 0.5688, 0.2852, 0.5688, 0.2852, 0.5688, 0.3526, 0.5688, 0.3526, 0.5688, 0.2852, 0.5688, 0.2852, 0.5688, 0.3526, 0.5688, 0.3526, 0.5688, 0.2852, 0.5688, 0.2852, 0.5688, 0.3526, 0.5688, 0.3526, 0.5688, 0.2852, 0.5688, 0.2852, 0.5688, 0.3526, 0.5688, 0.3526, 0.5688, 0.2852, 0.5688, 0.2852, 0.5688, 0.3526, 0.5688, 0.3526, 0.5688, 0.6408, 0.6045, 0.6408, 0.625, 0.6474, 0.625, 0.6474, 0.6045, 0.6408, 0.5365, 0.6408, 0.5365, 0.6474, 0.5365, 0.6474, 0.5365, 0.2852, 0.5365, 0.2852, 0.5688, 0.3526, 0.5688, 0.3526, 0.5365, 0.375, 0.4102, 0.375, 0.4102, 0.375, 0.4776, 0.375, 0.4776, 0.375, 0.4102, 0.375, 0.4102, 0.375, 0.4776, 0.375, 0.4776, 0.375, 0.4102, 0.375, 0.4102, 0.375, 0.4776, 0.375, 0.4776, 0.5817, 0.4102, 0.5817, 0.4776, 0.625, 0.4776, 0.625, 0.4102, 0.625, 0.5365, 0.625, 0.5688, 0.6408, 0.5688, 0.6408, 0.5365, 0.625, 0.6045, 0.625, 0.625, 0.6408, 0.625, 0.6408, 0.6045, 0.625, 0.5688, 0.625, 0.6045, 0.6408, 0.6045, 0.6408, 0.5688, 0.3526, 0.5688, 0.3526, 0.5688, 0.3592, 0.5688, 0.3592, 0.5688, 0.3526, 0.5688, 0.3526, 0.5688, 0.3592, 0.5688, 0.3592, 0.5688, 0.3526, 0.5688, 0.3526, 0.5688, 0.3592, 0.5688, 0.3592, 0.5688, 0.3526, 0.5688, 0.3526, 0.5688, 0.3592, 0.5688, 0.3592, 0.5688, 0.3526, 0.5688, 0.3526, 0.5688, 0.3592, 0.5688, 0.3592, 0.5688, 0.3526, 0.5688, 0.3526, 0.5688, 0.3592, 0.5688, 0.3592, 0.5688, 0.3526, 0.5688, 0.3526, 0.5688, 0.3592, 0.5688, 0.3592, 0.5688, 0.3526, 0.5365, 0.3526, 0.5688, 0.3592, 0.5688, 0.3592, 0.5365, 0.375, 0.4776, 0.375, 0.4776, 0.375, 0.4842, 0.375, 0.4842, 0.375, 0.4776, 0.375, 0.4776, 0.375, 0.4842, 0.375, 0.4842, 0.375, 0.4776, 0.375, 0.4776, 0.375, 0.4842, 0.375, 0.4842, 0.5817, 0.4776, 0.5817, 0.4842, 0.625, 0.4842, 0.625, 0.4776, 0.3526, 0.5, 0.3526, 0.5365, 0.3592, 0.5365, 0.3592, 0.5, 0.625, 0.5, 0.625, 0.5365, 0.6408, 0.5365, 0.6408, 0.5, 0.2852, 0.5, 0.2852, 0.5365, 0.3526, 0.5365, 0.3526, 0.5, 0.6408, 0.5, 0.6408, 0.5365, 0.6474, 0.5365, 0.6474, 0.5, 0.125, 0.5, 0.125, 0.5365, 0.1349, 0.5365, 0.1349, 0.5, 0.8583, 0.5, 0.8583, 0.5365, 0.8651, 0.5365, 0.8651, 0.5, 0.1417, 0.5, 0.1417, 0.5365, 0.1458, 0.5365, 0.1458, 0.5, 0.8495, 0.5, 0.8495, 0.5365, 0.8542, 0.5365, 0.8542, 0.5, 0.7148, 0.5, 0.7148, 0.5365, 0.7375, 0.5365, 0.7375, 0.5, 0.2366, 0.5, 0.2366, 0.5365, 0.2625, 0.5365, 0.2625, 0.5, 0.6474, 0.5, 0.6474, 0.5365, 0.7148, 0.5365, 0.7148, 0.5, 0.2625, 0.5, 0.2625, 0.5365, 0.2852, 0.5365, 0.2852, 0.5, 0.5817, 0.5, 0.5817, 0.5365, 0.625, 0.5365, 0.625, 0.5, 0.8651, 0.5, 0.8651, 0.5365, 0.875, 0.5365, 0.875, 0.5, 0.375, 0.5, 0.375, 0.5, 0.375, 0.5365, 0.375, 0.5365, 0.375, 0.5, 0.375, 0.5, 0.375, 0.5365, 0.375, 0.5365, 0.375, 0.5, 0.375, 0.5, 0.375, 0.5365, 0.375, 0.5365, 0.1417, 0.5, 0.1417, 0.5, 0.1417, 0.5365, 0.1417, 0.5365, 0.8542, 0.5, 0.8542, 0.5365, 0.8583, 0.5365, 0.8583, 0.5, 0.7875, 0.5, 0.7875, 0.5365, 0.8495, 0.5365, 0.8495, 0.5, 0.1458, 0.5, 0.1458, 0.5365, 0.1505, 0.5365, 0.1505, 0.5, 0.1349, 0.5, 0.1349, 0.5365, 0.1417, 0.5365, 0.1417, 0.5, 0.3592, 0.5, 0.3592, 0.5365, 0.375, 0.5365, 0.375, 0.5, 0.1505, 0.5, 0.1505, 0.5365, 0.2125, 0.5365, 0.2125, 0.5, 0.772, 0.5, 0.772, 0.5365, 0.7875, 0.5365, 0.7875, 0.5, 0.7375, 0.5, 0.7375, 0.5365, 0.7634, 0.5365, 0.7634, 0.5, 0.228, 0.5, 0.228, 0.5365, 0.2366, 0.5365, 0.2366, 0.5, 0.1505, 0.5688, 0.1505, 0.5688, 0.1505, 0.5365, 0.1505, 0.5365, 0.375, 0.1812, 0.375, 0.1812, 0.375, 0.2135, 0.375, 0.2135, 0.375, 0.1812, 0.375, 0.1812, 0.375, 0.2135, 0.375, 0.2135, 0.5817, 0.1812, 0.5817, 0.2135, 0.625, 0.2135, 0.625, 0.1812, 0.6408, 0.5688, 0.6408, 0.6045, 0.6474, 0.6045, 0.6474, 0.5688, 0.6408, 0.5365, 0.6408, 0.5688, 0.6474, 0.5688, 0.6474, 0.5365, 0.6474, 0.5688, 0.6474, 0.5688, 0.6474, 0.6045, 0.6474, 0.6045, 0.6474, 0.5365, 0.6474, 0.5365, 0.6474, 0.5688, 0.6474, 0.5688, 0.6408, 0.5688, 0.6408, 0.5688, 0.6408, 0.5365, 0.6408, 0.5365, 0.6474, 0.6045, 0.6474, 0.6045, 0.6408, 0.6045, 0.6408, 0.6045, 0.2125, 0.5, 0.2125, 0.5365, 0.228, 0.5365, 0.228, 0.5, 0.7634, 0.5, 0.7634, 0.5365, 0.772, 0.5365, 0.772, 0.5, 0.7634, 0.5688, 0.7634, 0.6045, 0.772, 0.6045, 0.772, 0.5688, 0.2125, 0.5688, 0.2125, 0.6045, 0.228, 0.6045, 0.228, 0.5688, 0.2125, 0.5688, 0.2125, 0.5688, 0.228, 0.5688, 0.228, 0.5688, 0.2125, 0.6045, 0.2125, 0.625, 0.228, 0.625, 0.228, 0.6045, 0.2125, 0.5688, 0.2125, 0.5688, 0.228, 0.5688, 0.228, 0.5688, 0.7634, 0.5365, 0.7634, 0.5688, 0.772, 0.5688, 0.772, 0.5365, 0.2125, 0.5365, 0.2125, 0.5688, 0.228, 0.5688, 0.228, 0.5365, 0.5817, 0.3375, 0.5817, 0.353, 0.625, 0.353, 0.625, 0.3375, 0.375, 0.3375, 0.375, 0.3375, 0.375, 0.353, 0.375, 0.353, 0.375, 0.3375, 0.375, 0.3375, 0.375, 0.353, 0.375, 0.353, 0.2125, 0.5688, 0.2125, 0.5688, 0.228, 0.5688, 0.228, 0.5688, 0.375, 0.3375, 0.375, 0.3375, 0.375, 0.353, 0.375, 0.353, 0.7634, 0.6045, 0.7634, 0.625, 0.772, 0.625, 0.772, 0.6045, 0.7375, 0.5, 0.7634, 0.5, 0.7634, 0.5365, 0.7375, 0.5365, 0.5151, 0.3375, 0.5151, 0.353, 0.5817, 0.353, 0.5817, 0.3375, 0.5151, 0.2135, 0.5817, 0.2135, 0.5817, 0.1812, 0.5151, 0.5, 0.5151, 0.5365, 0.5817, 0.5365, 0.5817, 0.5, 0.5151, 0.4776, 0.5151, 0.4842, 0.5817, 0.4842, 0.5817, 0.4776, 0.5151, 0.4102, 0.5151, 0.4776, 0.5817, 0.4776, 0.5817, 0.4102, 0.5151, 0.25, 0.5151, 0.2599, 0.5817, 0.2599, 0.5817, 0.25, 0.5151, 0.2667, 0.5151, 0.2708, 0.5817, 0.2708, 0.5817, 0.2667, 0.5151, 0.5688, 0.5151, 0.6045, 0.5817, 0.6045, 0.5817, 0.5688, 0.5151, 0.125, 0.5146, 0.1851, 0.5614, 0.1372, 0.5614, 0.125, 0.5151, 0.3616, 0.5151, 0.3875, 0.5817, 0.3875, 0.5817, 0.3616, 0.5151, 0.3875, 0.5151, 0.4102, 0.5817, 0.4102, 0.5817, 0.3875, 0.5151, 0.2135, 0.5817, 0.1812, 0.5817, 0.1455, 0.5151, 0.5365, 0.5151, 0.5688, 0.5817, 0.5688, 0.5817, 0.5365, 0.5151, 0.353, 0.5151, 0.3616, 0.5817, 0.3616, 0.5817, 0.353, 0.5151, 0.2755, 0.5151, 0.3375, 0.5817, 0.3375, 0.5817, 0.2755, 0.5151, 0.2708, 0.5151, 0.2755, 0.5817, 0.2755, 0.5817, 0.2708, 0.5151, 0.2599, 0.5151, 0.2667, 0.5817, 0.2667, 0.5817, 0.2599, 0.5151, 0.6045, 0.5151, 0.625, 0.5817, 0.625, 0.5817, 0.6045, 0.5151, 0.4842, 0.5151, 0.5, 0.5817, 0.5, 0.5817, 0.4842, 0.5151, 0.2135, 0.5151, 0.25, 0.5817, 0.25, 0.5817, 0.2135, 0.5151, 0.3375, 0.5817, 0.3375, 0.5817, 0.353, 0.5151, 0.353, 0.5151, 0.2135, 0.5817, 0.1812, 0.5817, 0.2135, 0.5151, 0.5, 0.5817, 0.5, 0.5817, 0.5365, 0.5151, 0.5365, 0.5151, 0.4776, 0.5817, 0.4776, 0.5817, 0.4842, 0.5151, 0.4842, 0.5151, 0.4102, 0.5817, 0.4102, 0.5817, 0.4776, 0.5151, 0.4776, 0.5151, 0.25, 0.5817, 0.25, 0.5817, 0.2599, 0.5151, 0.2599, 0.5151, 0.2667, 0.5817, 0.2667, 0.5817, 0.2708, 0.5151, 0.2708, 0.5151, 0.5688, 0.5817, 0.5688, 0.5817, 0.6045, 0.5151, 0.6045, 0.5151, 0.125, 0.5614, 0.125, 0.5614, 0.1372, 0.5146, 0.1851, 0.5151, 0.3616, 0.5817, 0.3616, 0.5817, 0.3875, 0.5151, 0.3875, 0.5151, 0.3875, 0.5817, 0.3875, 0.5817, 0.4102, 0.5151, 0.4102, 0.5151, 0.2135, 0.5817, 0.1455, 0.5817, 0.1812, 0.5151, 0.5365, 0.5817, 0.5365, 0.5817, 0.5688, 0.5151, 0.5688, 0.5151, 0.353, 0.5817, 0.353, 0.5817, 0.3616, 0.5151, 0.3616, 0.5151, 0.2755, 0.5817, 0.2755, 0.5817, 0.3375, 0.5151, 0.3375, 0.5151, 0.2708, 0.5817, 0.2708, 0.5817, 0.2755, 0.5151, 0.2755, 0.5151, 0.2599, 0.5817, 0.2599, 0.5817, 0.2667, 0.5151, 0.2667, 0.5151, 0.6045, 0.5817, 0.6045, 0.5817, 0.625, 0.5151, 0.625, 0.5151, 0.4842, 0.5817, 0.4842, 0.5817, 0.5, 0.5151, 0.5, 0.5151, 0.2135, 0.5817, 0.2135, 0.5817, 0.25, 0.5151, 0.25, 0.375, 0.2135, 0.4436, 0.2135, 0.4436, 0.25, 0.375, 0.25, 0.375, 0.4842, 0.4436, 0.4842, 0.4436, 0.5, 0.375, 0.5, 0.375, 0.6045, 0.4436, 0.6045, 0.4436, 0.625, 0.375, 0.625, 0.375, 0.2599, 0.4436, 0.2599, 0.4436, 0.2667, 0.375, 0.2667, 0.375, 0.2708, 0.4436, 0.2708, 0.4436, 0.2755, 0.375, 0.2755, 0.375, 0.2755, 0.4436, 0.2755, 0.4436, 0.3375, 0.375, 0.3375, 0.375, 0.353, 0.4436, 0.353, 0.4436, 0.3616, 0.375, 0.3616, 0.375, 0.5365, 0.4436, 0.5365, 0.4436, 0.5688, 0.375, 0.5688, 0.375, 0.1455, 0.4436, 0.1455, 0.4436, 0.1812, 0.375, 0.1812, 0.375, 0.3875, 0.4436, 0.3875, 0.4436, 0.4102, 0.375, 0.4102, 0.375, 0.3616, 0.4436, 0.3616, 0.4436, 0.3875, 0.375, 0.3875, 0.375, 0.125, 0.4436, 0.125, 0.4436, 0.1455, 0.375, 0.1455, 0.375, 0.5688, 0.4436, 0.5688, 0.4436, 0.6045, 0.375, 0.6045, 0.375, 0.2667, 0.4436, 0.2667, 0.4436, 0.2708, 0.375, 0.2708, 0.375, 0.25, 0.4436, 0.25, 0.4436, 0.2599, 0.375, 0.2599, 0.375, 0.4102, 0.4436, 0.4102, 0.4436, 0.4776, 0.375, 0.4776, 0.375, 0.4776, 0.4436, 0.4776, 0.4436, 0.4842, 0.375, 0.4842, 0.375, 0.5, 0.4436, 0.5, 0.4436, 0.5365, 0.375, 0.5365, 0.375, 0.1812, 0.4436, 0.1812, 0.4436, 0.2135, 0.375, 0.2135, 0.375, 0.3375, 0.4436, 0.3375, 0.4436, 0.353, 0.375, 0.353, 0.375, 0.2135, 0.375, 0.25, 0.4436, 0.25, 0.4436, 0.2135, 0.375, 0.4842, 0.375, 0.5, 0.4436, 0.5, 0.4436, 0.4842, 0.375, 0.6045, 0.375, 0.625, 0.4436, 0.625, 0.4436, 0.6045, 0.375, 0.2599, 0.375, 0.2667, 0.4436, 0.2667, 0.4436, 0.2599, 0.375, 0.2708, 0.375, 0.2755, 0.4436, 0.2755, 0.4436, 0.2708, 0.375, 0.2755, 0.375, 0.3375, 0.4436, 0.3375, 0.4436, 0.2755, 0.375, 0.353, 0.375, 0.3616, 0.4436, 0.3616, 0.4436, 0.353, 0.375, 0.5365, 0.375, 0.5688, 0.4436, 0.5688, 0.4436, 0.5365, 0.375, 0.1455, 0.375, 0.1812, 0.4436, 0.1812, 0.4436, 0.1455, 0.375, 0.3875, 0.375, 0.4102, 0.4436, 0.4102, 0.4436, 0.3875, 0.375, 0.3616, 0.375, 0.3875, 0.4436, 0.3875, 0.4436, 0.3616, 0.375, 0.125, 0.375, 0.1455, 0.4436, 0.1455, 0.4436, 0.125, 0.375, 0.5688, 0.375, 0.6045, 0.4436, 0.6045, 0.4436, 0.5688, 0.375, 0.2667, 0.375, 0.2708, 0.4436, 0.2708, 0.4436, 0.2667, 0.375, 0.25, 0.375, 0.2599, 0.4436, 0.2599, 0.4436, 0.25, 0.375, 0.4102, 0.375, 0.4776, 0.4436, 0.4776, 0.4436, 0.4102, 0.375, 0.4776, 0.375, 0.4842, 0.4436, 0.4842, 0.4436, 0.4776, 0.375, 0.5, 0.375, 0.5365, 0.4436, 0.5365, 0.4436, 0.5, 0.375, 0.1812, 0.375, 0.2135, 0.4436, 0.2135, 0.4436, 0.1812, 0.375, 0.3375, 0.375, 0.353, 0.4436, 0.353, 0.4436, 0.3375, 0.4436, 0.2135, 0.5151, 0.2135, 0.5151, 0.25, 0.4436, 0.25, 0.4436, 0.4842, 0.5151, 0.4842, 0.5151, 0.5, 0.4436, 0.5, 0.4436, 0.6045, 0.5151, 0.6045, 0.5151, 0.625, 0.4436, 0.625, 0.4436, 0.2599, 0.5151, 0.2599, 0.5151, 0.2667, 0.4436, 0.2667, 0.4436, 0.2708, 0.5151, 0.2708, 0.5151, 0.2755, 0.4436, 0.2755, 0.4436, 0.2755, 0.5151, 0.2755, 0.5151, 0.3375, 0.4436, 0.3375, 0.4436, 0.353, 0.5151, 0.353, 0.5151, 0.3616, 0.4436, 0.3616, 0.4436, 0.5365, 0.5151, 0.5365, 0.5151, 0.5688, 0.4436, 0.5688, 0.4436, 0.1455, 0.5151, 0.2135, 0.4436, 0.1812, 0.4436, 0.3875, 0.5151, 0.3875, 0.5151, 0.4102, 0.4436, 0.4102, 0.4436, 0.3616, 0.5151, 0.3616, 0.5151, 0.3875, 0.4436, 0.3875, 0.4639, 0.125, 0.5151, 0.125, 0.5146, 0.1851, 0.4639, 0.1368, 0.4436, 0.5688, 0.5151, 0.5688, 0.5151, 0.6045, 0.4436, 0.6045, 0.4436, 0.2667, 0.5151, 0.2667, 0.5151, 0.2708, 0.4436, 0.2708, 0.4436, 0.25, 0.5151, 0.25, 0.5151, 0.2599, 0.4436, 0.2599, 0.4436, 0.4102, 0.5151, 0.4102, 0.5151, 0.4776, 0.4436, 0.4776, 0.4436, 0.4776, 0.5151, 0.4776, 0.5151, 0.4842, 0.4436, 0.4842, 0.4436, 0.5, 0.5151, 0.5, 0.5151, 0.5365, 0.4436, 0.5365, 0.4436, 0.1812, 0.5151, 0.2135, 0.4436, 0.2135, 0.4436, 0.3375, 0.5151, 0.3375, 0.5151, 0.353, 0.4436, 0.353, 0.4436, 0.2135, 0.4436, 0.25, 0.5151, 0.25, 0.5151, 0.2135, 0.4436, 0.4842, 0.4436, 0.5, 0.5151, 0.5, 0.5151, 0.4842, 0.4436, 0.6045, 0.4436, 0.625, 0.5151, 0.625, 0.5151, 0.6045, 0.4436, 0.2599, 0.4436, 0.2667, 0.5151, 0.2667, 0.5151, 0.2599, 0.4436, 0.2708, 0.4436, 0.2755, 0.5151, 0.2755, 0.5151, 0.2708, 0.4436, 0.2755, 0.4436, 0.3375, 0.5151, 0.3375, 0.5151, 0.2755, 0.4436, 0.353, 0.4436, 0.3616, 0.5151, 0.3616, 0.5151, 0.353, 0.4436, 0.5365, 0.4436, 0.5688, 0.5151, 0.5688, 0.5151, 0.5365, 0.4436, 0.1455, 0.4436, 0.1812, 0.5151, 0.2135, 0.4436, 0.3875, 0.4436, 0.4102, 0.5151, 0.4102, 0.5151, 0.3875, 0.4436, 0.3616, 0.4436, 0.3875, 0.5151, 0.3875, 0.5151, 0.3616, 0.4639, 0.125, 0.4639, 0.1368, 0.5146, 0.1851, 0.5151, 0.125, 0.4436, 0.5688, 0.4436, 0.6045, 0.5151, 0.6045, 0.5151, 0.5688, 0.4436, 0.2667, 0.4436, 0.2708, 0.5151, 0.2708, 0.5151, 0.2667, 0.4436, 0.25, 0.4436, 0.2599, 0.5151, 0.2599, 0.5151, 0.25, 0.4436, 0.4102, 0.4436, 0.4776, 0.5151, 0.4776, 0.5151, 0.4102, 0.4436, 0.4776, 0.4436, 0.4842, 0.5151, 0.4842, 0.5151, 0.4776, 0.4436, 0.5, 0.4436, 0.5365, 0.5151, 0.5365, 0.5151, 0.5, 0.4436, 0.1812, 0.4436, 0.2135, 0.5151, 0.2135, 0.4436, 0.3375, 0.4436, 0.353, 0.5151, 0.353, 0.5151, 0.3375, 0.5614, 0.1372, 0.5614, 0.125, 0.5614, 0.125, 0.5614, 0.1372, 0.4436, 0.125, 0.4436, 0.1455, 0.4436, 0.1455, 0.4436, 0.125, 0.4436, 0.1455, 0.5151, 0.2135, 0.5151, 0.2135, 0.4436, 0.1455, 0.5614, 0.125, 0.5614, 0.1372, 0.5614, 0.1372, 0.5614, 0.125, 0.4639, 0.1368, 0.5146, 0.1851, 0.5146, 0.1851, 0.4639, 0.1368, 0.5146, 0.1851, 0.5614, 0.1372, 0.5614, 0.1372, 0.5146, 0.1851, 0.5146, 0.1851, 0.4639, 0.1368, 0.4639, 0.1368, 0.5146, 0.1851, 0.5817, 0.1455, 0.5817, 0.125, 0.5817, 0.125, 0.5817, 0.1455, 0.5614, 0.125, 0.5614, 0.1372, 0.5817, 0.1455, 0.5817, 0.125, 0.5614, 0.1372, 0.5614, 0.125, 0.5817, 0.125, 0.5817, 0.1455, 0.5614, 0.1372, 0.5146, 0.1851, 0.5151, 0.2135, 0.5817, 0.1455, 0.4639, 0.125, 0.4639, 0.1368, 0.4436, 0.1455, 0.4436, 0.125, 0.4639, 0.1368, 0.4639, 0.125, 0.4436, 0.125, 0.4436, 0.1455, 0.5146, 0.1851, 0.4639, 0.1368, 0.4436, 0.1455, 0.5151, 0.2135, 0.5146, 0.1851, 0.5614, 0.1372, 0.5817, 0.1455, 0.5151, 0.2135, 0.4639, 0.1368, 0.5146, 0.1851, 0.5151, 0.2135, 0.4436, 0.1455, 0.5817, 0.1455, 0.5151, 0.2135, 0.5151, 0.2135, 0.5817, 0.1455, 0.5614, 0.1372, 0.5146, 0.1851, 0.5146, 0.1851, 0.5614, 0.1372, 0.5817, 0.125, 0.5817, 0.1455, 0.5817, 0.1455, 0.5817, 0.125, 0.4639, 0.125, 0.4639, 0.1368, 0.4639, 0.1368, 0.4639, 0.125, 0.4436, 0.1455, 0.4436, 0.125, 0.4436, 0.125, 0.4436, 0.1455, 0.5151, 0.2135, 0.4436, 0.1455, 0.4436, 0.1455, 0.5151, 0.2135, 0.4639, 0.1368, 0.4639, 0.125, 0.4639, 0.125, 0.4639, 0.1368, 0.5151, 0.2135, 0.5817, 0.1455, 0.5817, 0.1455, 0.5151, 0.2135, 0.375, 0.2135, 0.375, 0.25, 0.375, 0.25, 0.375, 0.2135, 0.375, 0.1455, 0.375, 0.1812, 0.375, 0.1812, 0.375, 0.1455, 0.375, 0.125, 0.375, 0.1455, 0.375, 0.1455, 0.375, 0.125, 0.375, 0.1812, 0.375, 0.2135, 0.375, 0.2135, 0.375, 0.1812, 0.375, 0.2135, 0.375, 0.2135, 0.375, 0.25, 0.375, 0.25, 0.375, 0.1455, 0.375, 0.1455, 0.375, 0.1812, 0.375, 0.1812, 0.375, 0.125, 0.375, 0.125, 0.375, 0.1455, 0.375, 0.1455, 0.375, 0.1812, 0.375, 0.1812, 0.375, 0.2135, 0.375, 0.2135])
me_cube_002.materials.append(mat_material_001)
me_cube_002.materials.append(mat_material_002)
me_cube_002.use_remesh_fix_poles = True
me_cube_002.use_remesh_preserve_attributes = False
me_cube_002.use_mirror_vertex_groups = False
me_cube_002.update()

# ---- objects
ob_cube = bpy.data.objects.new('Cube', me_cube_002)

# ---- transforms, parenting, visibility, modifiers, constraints
ob_cube.location = (-0.005001, 0.0, 0.05349)
ob_cube.scale = (0.09995, 0.01366, 0.01366)
ob_cube.lineart.crease_threshold = 0.0
_m = ob_cube.modifiers.new('Mirror', 'MIRROR')
_m.use_axis = (False, True, False)
_m.use_clip = True

# ---- collection membership
col_collection.objects.link(ob_cube)

# ---- scene / render settings (as saved in the file)
scene.frame_start = 1; scene.frame_end = 250; scene.frame_set(1)
scene.render.engine = 'BLENDER_EEVEE_NEXT'
scene.cycles.use_denoising = False
scene.cycles.samples = 128
scene.cycles.sampling_pattern = 'TABULATED_SOBOL'
scene.cycles.use_adaptive_sampling = False
scene.cycles.use_light_tree = False
scene.view_settings.view_transform = 'Filmic'
bpy.context.view_layer.update()

# ---- added for rendering (the .blend has no active camera and no usable light): camera, sun
cam_auto = bpy.data.cameras.new('AutoCamera')
cam_auto.lens = 50.0
cam_auto.sensor_width = 36.0
cam_auto.clip_end = 1000.0
ob_auto_camera = bpy.data.objects.new('AutoCamera', cam_auto)
scene.collection.objects.link(ob_auto_camera)
ob_auto_camera.location = (0.231952, -0.281196, 0.191442)
ob_auto_camera.rotation_euler = (1.09748, -7.21219e-08, 0.694738)
scene.camera = ob_auto_camera
light_auto_sun = bpy.data.lights.new('AutoSun', 'SUN')
light_auto_sun.energy = 3.0
light_auto_sun.angle = 0.0523599
ob_auto_sun = bpy.data.objects.new('AutoSun', light_auto_sun)
scene.collection.objects.link(ob_auto_sun)
ob_auto_sun.rotation_euler = (0.872665, 0.174533, 0.523599)
bpy.context.view_layer.update()
